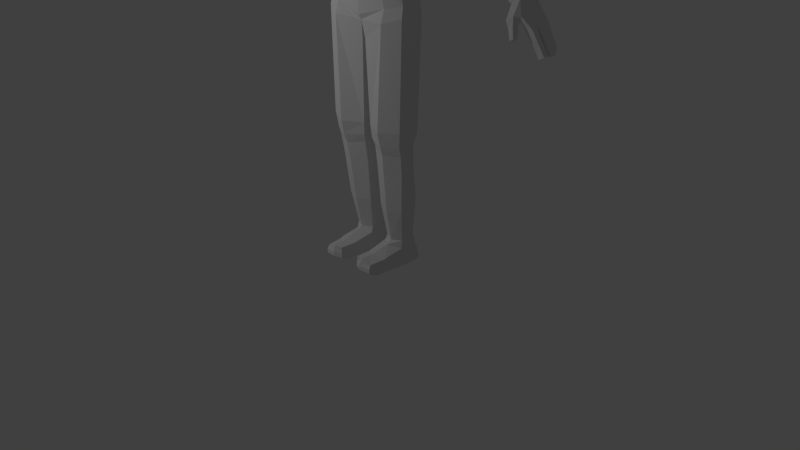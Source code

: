 # Source: char_rigging.blend  (saved by Blender 2.66.0; exported with 4.5.12 LTS)
import bpy
from mathutils import Matrix  # noqa: F401  (used for matrix-valued properties, if any)

bpy.ops.wm.read_factory_settings(use_empty=True)
scene = bpy.context.scene
scene.name = 'Scene'

# ---- collections
col_collection_1 = bpy.data.collections.new('Collection 1'); scene.collection.children.link(col_collection_1)

# ---- materials (node trees are filled in below, after node groups)
mat_material_001 = bpy.data.materials.new('Material.001')
mat_material_001.alpha_threshold = 0.0
mat_material_001.use_transparent_shadow = False
mat_material_001.specular_color = (0.5, 0.5, 0.5)
mat_material_001.roughness = 0.5
mat_material_001.line_color = (0.0, 0.0, 0.0, 1.0)

# ---- material node trees

# ---- world
world_world = bpy.data.worlds.new('World'); scene.world = world_world
world_world.color = (0.05088, 0.05088, 0.05088)
world_world.use_sun_shadow = False
world_world.sun_shadow_jitter_overblur = 0.0
world_world.cycles.sampling_method = 'MANUAL'
world_world.cycles.sample_map_resolution = 256

# ---- cameras
cam_camera = bpy.data.cameras.new('Camera')
cam_camera.clip_end = 100.0
cam_camera.lens = 35.0
cam_camera.sensor_width = 32.0
cam_camera.sensor_height = 18.0
cam_camera.ortho_scale = 7.314
cam_camera.dof.focus_distance = 0.0
cam_camera.dof.aperture_fstop = 128.0

# ---- lights
light_lamp = bpy.data.lights.new('Lamp', 'POINT')
light_lamp.transmission_factor = 0.0
light_lamp.cutoff_distance = 30.0
light_lamp.energy = 100.0
light_lamp.shadow_buffer_clip_start = 1.001
light_lamp.shadow_soft_size = 0.1
light_lamp.shadow_maximum_resolution = 0.006
light_lamp.use_absolute_resolution = True
light_lamp.cycles.use_multiple_importance_sampling = False

# ---- meshes
me_plane = bpy.data.meshes.new('Plane')
me_plane.from_pydata([(0.1373, 1.99, -45.73), (-0.1373, 1.99, -45.73), (0.2193, 2.377, -45.01), (-0.2193, 2.377, -45.01), (0.0, 2.422, -45.05), (0.0, 1.998, -45.78), (0.2193, 2.508, -44.62), (-0.2193, 2.508, -44.62), (0.0, 2.616, -44.64), (0.0, 1.962, -46.13), (0.1914, 1.959, -46.14), (-0.1914, 1.959, -46.14), (0.2221, 1.9, -45.74), (-0.2221, 1.9, -45.74), (0.3302, 2.239, -44.92), (-0.3302, 2.239, -44.92), (0.4185, 2.333, -44.62), (-0.4185, 2.333, -44.62), (0.3107, 1.938, -46.19), (-0.3107, 1.938, -46.19), (0.4405, 1.574, -45.93), (-0.4405, 1.574, -45.93), (0.9576, 1.558, -45.63), (-0.9576, 1.558, -45.63), (1.018, 1.756, -46.21), (-1.018, 1.756, -46.21), (0.9618, 1.609, -46.05), (-0.9618, 1.609, -46.05), (0.3904, 1.565, -45.8), (-0.3904, 1.565, -45.8), (0.4957, 2.001, -44.85), (-0.4957, 2.001, -44.85), (0.6453, 2.004, -44.55), (-0.6453, 2.004, -44.55), (1.489, 1.38, -45.77), (-1.489, 1.38, -45.77), (1.49, 1.391, -45.9), (-1.49, 1.391, -45.9), (1.698, 1.177, -45.68), (-1.698, 1.177, -45.68), (1.703, 1.207, -46.04), (-1.703, 1.207, -46.04), (1.049, 1.723, -45.05), (-1.049, 1.723, -45.05), (1.154, 1.557, -44.5), (-1.154, 1.557, -44.5), (1.935, 0.6004, -45.09), (-1.935, 0.6004, -45.09), (0.2193, 2.075, -44.39), (-0.2193, 2.075, -44.39), (0.0, 2.055, -44.28), (0.4464, 2.055, -44.42), (-0.4464, 2.055, -44.42), (0.8699, 1.533, -43.71), (-0.8699, 1.533, -43.71), (1.584, 0.738, -44.0), (0.5199, 1.907, -43.86), (-0.5199, 1.907, -43.86), (0.0, 2.105, -43.92), (0.0, 2.016, -43.69), (0.5683, 1.83, -43.72), (-0.5683, 1.83, -43.72), (0.4822, 1.836, -43.61), (-0.4822, 1.836, -43.61), (0.0, 2.005, -43.46), (0.0, 1.794, -43.3), (0.3901, 1.696, -43.2), (-0.3901, 1.696, -43.2), (0.8248, 1.311, -42.62), (-0.8248, 1.311, -42.62), (0.0, 1.624, -42.44), (1.512, 0.5266, -43.17), (-1.512, 0.5266, -43.17), (0.3107, 2.122, -46.43), (-0.3107, 2.122, -46.43), (1.018, 1.899, -46.5), (-1.018, 1.899, -46.5), (0.0, 2.105, -46.48), (1.942, 0.8991, -46.35), (-1.942, 0.8991, -46.35), (1.021, 1.544, -48.02), (0.314, 1.732, -48.07), (1.689, 0.8713, -47.85), (2.112, -0.6364, -44.86), (1.96, -0.4292, -44.39), (1.828, -0.3989, -43.67), (1.773, 0.2995, -48.29), (0.8248, 0.0623, -42.57), (-0.8248, 0.0623, -42.57), (0.0, 0.375, -42.37), (1.429, -0.2821, -42.96), (0.8248, -0.3847, -41.03), (-0.8248, -0.3847, -41.03), (0.0, 0.1633, -40.85), (1.552, -0.739, -41.58), (1.696, -1.428, -44.05), (1.783, -2.773, -46.32), (1.543, -2.233, -44.91), (1.681, -2.029, -48.7), (0.4723, -2.625, -48.95), (1.164, -1.358, -49.01), (0.4622, -1.125, -49.19), (0.0, -1.177, -49.23), (0.487, -3.57, -47.65), (-0.487, -3.57, -47.65), (0.6103, -3.676, -46.43), (-0.6103, -3.676, -46.43), (0.0, -3.779, -46.41), (0.6103, -3.181, -45.17), (0.487, -2.871, -43.89), (0.487, -2.74, -41.75), (-0.487, -2.74, -41.75), (1.413, -2.226, -41.91), (-1.413, -2.226, -41.91), (1.444, -2.11, -43.86), (1.861, -2.797, -47.56), (1.198, 0.543, -48.65), (-1.223, 0.5458, -48.67), (0.4622, 0.5391, -48.86), (-0.4622, 0.5391, -48.86), (2.201, -0.4952, -46.59), (2.35, -1.413, -45.54), (-2.35, -1.413, -45.54), (2.484, -1.529, -46.75), (2.119, -1.409, -45.33), (2.257, -1.351, -46.82), (2.649, 0.8396, -27.9), (-2.649, 0.8396, -27.9), (0.0, 1.2, -27.84), (4.178, -0.1058, -27.94), (1.736, -3.503, -27.94), (4.159, -2.52, -27.95), (-4.159, -2.52, -27.95), (0.0, 1.241, -33.07), (2.819, 0.8782, -33.05), (-2.819, 0.8782, -33.05), (1.586, -4.149, -32.48), (-1.586, -4.149, -32.48), (0.0, -4.4, -32.44), (3.849, -2.959, -32.8), (-3.849, -2.959, -32.8), (0.0, 0.3437, -40.53), (1.767, 0.2132, -40.89), (-1.767, 0.2132, -40.89), (1.974, -1.085, -41.52), (-1.974, -1.085, -41.52), (1.01, -3.172, -41.71), (-1.01, -3.172, -41.71), (0.0, -3.236, -41.74), (1.893, -2.414, -41.72), (-1.893, -2.414, -41.7), (2.591, -2.414, -41.57), (-2.591, -2.414, -41.57), (-7.028, -3.202, -40.03), (7.109, -0.919, -39.86), (-7.109, -0.919, -39.86), (1.01, -3.59, -41.46), (-1.01, -3.59, -41.46), (0.0, -3.654, -41.49), (1.369, -5.254, -39.84), (-1.369, -5.254, -39.84), (0.0, -5.318, -39.84), (0.0, -5.704, -35.98), (1.454, -5.454, -35.95), (-1.454, -5.454, -35.95), (0.0, 2.009, -37.52), (2.246, 1.857, -37.22), (-2.246, 1.857, -37.22), (1.932, -3.263, -41.4), (-1.932, -3.263, -41.4), (-5.697, -1.041, -40.65), (-5.615, -2.902, -40.82), (2.25, 0.17, -5.631), (3.786, -0.4054, -5.894), (2.262, -3.606, -7.228), (3.776, -2.319, -6.789), (-5.876, -3.987, -40.22), (3.777, -4.731, -39.82), (-3.777, -4.731, -39.82), (3.762, -0.4271, -32.85), (-3.762, -0.4271, -32.85), (4.926, 0.5752, -37.07), (-4.926, 0.5752, -37.07), (2.673, -0.8866, -41.21), (-2.673, -0.8866, -41.21), (6.368, -4.377, -38.71), (-6.368, -4.377, -38.71), (7.77, -0.9951, -38.98), (-7.77, -0.9951, -38.98), (0.0, 1.401, -38.96), (2.006, 1.452, -39.06), (-2.006, 1.452, -39.06), (3.799, 0.238, -39.65), (-3.799, 0.238, -39.65), (-4.973, 0.3266, -39.54), (5.753, 0.3588, -38.91), (-5.753, 0.3588, -38.91), (6.419, 0.2275, -37.9), (-6.419, 0.2275, -37.9), (-8.014, -2.979, -39.18), (-7.12, -0.3902, -36.97), (-8.368, -1.201, -37.97), (-8.566, -2.844, -38.13), (7.225, -0.3902, -36.97), (-7.079, -4.131, -37.63), (-9.005, -0.8417, -34.91), (-10.04, -1.549, -35.91), (-9.216, -4.436, -35.31), (-10.39, -3.077, -36.07), (3.456, -4.903, -36.33), (-3.456, -4.903, -36.33), (-6.249, -3.124, -36.21), (-8.077, -3.557, -34.15), (-8.277, -1.278, -34.0), (-6.384, -0.9568, -35.9), (5.508, -0.8552, -35.92), (-5.508, -0.8552, -35.92), (-5.373, -3.318, -36.22), (-15.27, -2.801, -27.46), (-15.16, -1.527, -27.39), (-15.78, -3.13, -27.96), (-15.44, -1.331, -27.62), (-16.15, -1.566, -28.29), (-16.21, -2.426, -28.35), (-14.13, -1.751, -31.13), (-13.19, -1.044, -30.39), (-13.32, -3.772, -30.71), (-12.31, -1.196, -29.58), (-12.33, -3.051, -29.7), (-11.57, -1.568, -34.3), (-10.44, -0.8965, -33.26), (-14.22, -2.836, -31.33), (-12.53, -2.983, -33.23), (-10.52, -3.399, -31.57), (-10.68, -1.346, -31.43), (-10.6, -4.569, -33.7), (-11.51, -4.16, -32.57), (-11.42, -0.9796, -32.28), (-12.36, -1.689, -33.09), (-9.643, -1.317, -32.43), (-9.456, -3.691, -32.54), (-11.77, -3.211, -34.46), (16.22, -0.9316, -26.69), (16.09, -3.221, -27.04), (16.37, -3.409, -27.66), (15.61, -2.129, -27.58), (18.04, -2.065, -25.98), (18.5, -2.118, -25.09), (18.44, -2.121, -25.19), (18.08, -2.109, -24.94), (19.29, -2.202, -23.89), (18.82, -2.185, -23.65), (17.93, -2.074, -26.15), (17.39, -2.114, -25.79), (16.52, -2.404, -28.05), (16.98, -0.6875, -26.45), (16.7, -0.1332, -26.07), (16.93, -0.532, -26.07), (16.23, -0.4933, -25.77), (16.28, -0.1343, -25.79), (18.63, -1.442, -24.97), (18.63, -0.9041, -24.98), (18.1, -1.578, -25.91), (17.93, -3.1, -25.89), (18.08, -0.8632, -25.86), (18.11, -1.49, -25.88), (18.62, -1.65, -25.02), (18.4, -2.939, -25.18), (0.0, 1.0, -24.54), (3.042, 0.7072, -25.41), (-3.042, 0.7072, -25.41), (4.642, -0.05091, -25.75), (2.432, -4.35, -25.41), (4.631, -2.127, -25.77), (0.0, 0.7, -24.04), (0.0, -4.1, -23.34), (3.062, 1.123, -24.19), (4.788, 0.2461, -24.72), (2.205, -4.138, -23.71), (4.771, -2.173, -24.74), (0.1789, 0.455, -22.31), (0.08135, -3.308, -22.01), (2.582, 1.399, -14.07), (4.564, 0.4478, -14.34), (2.753, -3.126, -13.85), (4.545, -1.799, -13.89), (0.4417, 0.3667, -14.11), (0.5199, -2.419, -13.6), (0.7831, -0.4489, -5.794), (0.8224, -2.75, -6.85), (2.593, 1.106, -12.67), (4.335, 0.3136, -12.78), (0.5527, 0.2811, -12.87), (2.693, -2.829, -12.84), (4.147, -1.658, -12.6), (0.639, -2.193, -12.71), (2.546, 0.8091, -11.72), (4.288, 0.08275, -11.83), (0.7229, 0.05019, -12.05), (2.222, -0.4041, -2.351), (3.263, -0.9087, -2.387), (3.252, -2.243, -2.451), (2.262, -3.188, -2.545), (1.129, -0.9137, -2.428), (1.111, -2.582, -2.547), (3.763, -2.714, -0.4929), (2.273, -3.626, -0.5611), (0.9312, -3.111, -0.5646), (3.83, -0.7454, -0.4469), (0.7485, -1.159, -0.7035), (3.098, 3.193, -1.166), (2.054, 3.357, -1.562), (1.242, 3.193, -1.449), (3.517, 2.627, -0.4339), (1.045, 2.362, -0.5109), (2.096, 1.869, -1.61), (3.331, 1.257, -1.34), (1.161, 1.411, -1.457), (3.627, 1.026, -0.4619), (0.9268, 0.7384, -0.5457), (3.217, 3.407, -0.7601), (1.975, 3.612, -0.8931), (1.136, 3.21, -0.8281), (1.111, 3.247, -0.3818), (1.951, 3.649, -0.4468), (3.192, 3.444, -0.3138), (2.202, 0.9197, -0.05743), (2.03, 2.622, -0.02349), (0.9023, 0.7758, -0.0994), (3.603, 1.064, -0.01562), (2.242, -1.013, -0.05134), (1.021, 2.399, -0.0646), (3.492, 2.665, 0.01238), (0.7241, -1.121, -0.2572), (3.805, -0.708, -0.00063), (0.9068, -3.074, -0.1183), (2.248, -3.588, -0.1148), (3.738, -2.676, -0.04658), (-17.77, -3.107, -26.04), (18.53, -1.628, -25.12), (-16.22, -1.383, -28.01), (-16.43, -0.3544, -26.79), (-17.26, -3.085, -25.71), (18.36, -2.968, -25.26), (-15.78, -0.2707, -26.36), (18.03, -2.956, -24.99), (-16.95, -0.7022, -26.8), (18.08, -1.551, -24.83), (-16.53, -0.3652, -24.92), (-16.95, -0.3454, -25.13), (-16.89, 0.1128, -25.17), (19.01, -2.806, -24.41), (-16.54, 0.1142, -25.01), (-15.9, -0.7123, -26.15), (18.68, -2.801, -24.25), (-17.25, -1.417, -25.8), (-17.78, -0.843, -26.06), (19.27, -1.767, -23.94), (-17.26, -0.8112, -25.82), (-17.87, -1.516, -26.15), (18.78, -1.706, -23.68), (-18.0, -1.368, -24.73), (-18.45, -1.452, -25.08), (18.76, -1.362, -23.71), (-18.05, -0.844, -24.77), (19.26, -1.426, -23.96), (-18.46, -0.8737, -25.09), (-19.2, -0.9246, -24.05), (18.77, -0.9127, -23.73), (-18.75, -0.901, -23.71), (19.27, -0.9282, -23.97), (-19.19, -1.422, -24.03), (-18.75, -1.351, -23.7), (18.59, -0.8736, -25.1), (-18.77, -1.695, -23.67), (18.15, -0.8516, -24.82), (-19.2, -1.763, -24.02), (-18.54, -2.791, -24.2), (-18.84, -2.801, -24.42), (-17.97, -1.543, -24.77), (-17.93, -2.956, -24.99), (18.56, -1.452, -25.08), (-18.25, -2.968, -25.26), (18.1, -1.377, -24.79), (-18.42, -1.628, -25.12), (17.98, -1.516, -26.15), (-18.3, -2.939, -25.18), (17.37, -0.8112, -25.82), (-18.49, -1.65, -25.0), (-18.01, -1.49, -25.88), (17.89, -0.843, -26.06), (-17.98, -0.8632, -25.86), (17.36, -1.417, -25.8), (-17.82, -3.1, -25.89), (-17.99, -1.578, -25.91), (-18.52, -0.904, -24.98), (-18.51, -1.442, -24.96), (-16.18, -0.1343, -25.79), (16.01, -0.7123, -26.15), (-16.12, -0.4933, -25.77), (16.64, 0.1142, -25.01), (-16.82, -0.532, -26.07), (17.0, 0.1128, -25.17), (-16.6, -0.1332, -26.07), (17.05, -0.3454, -25.13), (-16.87, -0.6875, -26.45), (16.64, -0.3652, -24.92), (-16.41, -2.404, -28.05), (-17.29, -2.114, -25.79), (17.06, -0.7022, -26.8), (-17.82, -2.074, -26.15), (-18.81, -2.174, -23.64), (15.89, -0.2707, -26.36), (-19.22, -2.198, -23.97), (17.36, -3.085, -25.71), (-17.95, -2.101, -24.88), (-18.34, -2.121, -25.19), (-18.39, -2.118, -25.09), (-17.94, -2.065, -25.98), (16.54, -0.3544, -26.79), (-15.5, -2.129, -27.58), (16.32, -1.383, -28.01), (-16.27, -3.409, -27.66), (17.87, -3.107, -26.04), (-15.98, -3.221, -27.04), (2.478, -2.833, -10.71), (4.035, -1.756, -10.51), (0.7365, -2.191, -10.47), (2.402, 0.5613, -9.626), (4.142, -0.1549, -9.897), (0.7086, -0.2014, -9.824), (2.073, 2.041, -1.545), (3.289, 1.559, -1.218), (1.169, 1.642, -1.435), (2.215, 0.1609, -2.007), (3.371, -0.7533, -1.623), (1.046, -0.6945, -1.879), (3.391, -2.23, -2.617), (2.265, -3.387, -2.885), (0.9739, -2.605, -2.694), (-16.11, -0.9316, -26.69), (11.88, -3.211, -34.46), (-0.93, -2.609, -2.691), (-2.218, -3.399, -2.878), (-3.348, -2.247, -2.607), (-1.01, -0.6996, -1.876), (-3.334, -0.7701, -1.613), (-2.183, 0.15, -2.0), (-1.143, 1.636, -1.432), (-3.262, 1.542, -1.208), (-2.049, 2.031, -1.538), (-0.6979, -0.205, -9.821), (-4.131, -0.1761, -9.885), (-2.394, 0.549, -9.619), (-0.7175, -2.194, -10.46), (-4.019, -1.776, -10.5), (-2.456, -2.846, -10.7), (9.561, -3.691, -32.54), (9.748, -1.317, -32.43), (12.46, -1.689, -33.09), (11.53, -0.9796, -32.28), (11.61, -4.16, -32.57), (10.7, -4.569, -33.7), (10.79, -1.346, -31.43), (10.62, -3.399, -31.57), (12.63, -2.983, -33.23), (14.33, -2.836, -31.33), (10.55, -0.8965, -33.26), (11.68, -1.568, -34.3), (12.44, -3.051, -29.7), (12.42, -1.196, -29.58), (13.43, -3.772, -30.71), (13.3, -1.044, -30.39), (14.23, -1.751, -31.13), (16.31, -2.426, -28.35), (16.25, -1.566, -28.29), (15.54, -1.331, -27.62), (15.88, -3.13, -27.96), (15.27, -1.527, -27.39), (15.38, -2.801, -27.46), (6.489, -0.9568, -35.9), (8.382, -1.278, -34.0), (8.182, -3.557, -34.15), (6.354, -3.124, -36.21), (-3.686, -2.695, -0.0349), (-2.192, -3.6, -0.1078), (-0.8529, -3.079, -0.1156), (-3.763, -0.7269, 0.01127), (-0.6804, -1.125, -0.255), (-3.466, 2.647, 0.02332), (-0.9939, 2.394, -0.06143), (-2.198, -1.024, -0.04436), (-3.569, 1.046, -0.004345), (-0.8676, 0.7714, -0.09661), (-2.005, 2.612, -0.01715), (-2.168, 0.9087, -0.05056), (-3.171, 3.429, -0.3038), (-1.931, 3.64, -0.4407), (-1.09, 3.242, -0.3783), (-1.116, 3.204, -0.8245), (-1.957, 3.602, -0.8869), (-3.197, 3.391, -0.75), (-0.8933, 0.7339, -0.5428), (-3.595, 1.008, -0.4506), (-1.134, 1.405, -1.453), (-3.302, 1.24, -1.329), (-2.072, 1.858, -1.604), (-1.02, 2.356, -0.5077), (-3.492, 2.61, -0.4229), (-1.224, 3.187, -1.445), (-2.037, 3.347, -1.555), (-3.079, 3.177, -1.157), (-0.7061, -1.162, -0.7012), (-3.788, -0.7644, -0.435), (-0.8786, -3.116, -0.5618), (-2.217, -3.637, -0.554), (-3.712, -2.733, -0.4811), (-1.067, -2.587, -2.544), (-1.093, -0.9194, -2.425), (-2.215, -3.199, -2.539), (-3.209, -2.26, -2.442), (-3.226, -0.9253, -2.377), (-2.188, -0.4154, -2.345), (-0.72, 0.04649, -12.05), (-4.285, 0.06079, -11.82), (-2.546, 0.7961, -11.72), (-0.6266, -2.197, -12.71), (-4.136, -1.68, -12.59), (-2.678, -2.843, -12.83), (-0.5533, 0.2782, -12.87), (-4.335, 0.2914, -12.77), (-2.597, 1.092, -12.66), (-0.7899, -2.754, -6.848), (-0.7592, -0.4529, -5.792), (-0.5088, -2.422, -13.6), (-0.4448, 0.3644, -14.11), (-4.537, -1.823, -13.88), (-2.739, -3.14, -13.84), (-4.568, 0.4244, -14.33), (-2.59, 1.386, -14.06), (-0.08135, -3.308, -22.01), (-0.1789, 0.455, -22.31), (-4.771, -2.173, -24.74), (-2.205, -4.138, -23.71), (-4.788, 0.2461, -24.72), (-3.062, 1.123, -24.19), (-4.631, -2.127, -25.77), (0.0, -4.6, -24.14), (-2.432, -4.35, -25.41), (-4.642, -0.05091, -25.75), (10.5, -3.077, -36.07), (5.373, -3.318, -36.22), (9.321, -4.436, -35.31), (10.15, -1.549, -35.91), (9.11, -0.8417, -34.91), (7.184, -4.131, -37.63), (8.671, -2.844, -38.13), (8.014, -2.979, -39.18), (4.973, 0.3266, -39.54), (5.876, -3.987, -40.22), (-3.746, -2.338, -6.778), (-2.227, -3.618, -7.222), (-3.763, -0.4248, -5.883), (-2.229, 0.1585, -5.624), (5.615, -2.902, -40.82), (5.697, -1.041, -40.65), (7.028, -3.202, -40.03), (0.0, -3.6, -27.94), (-1.736, -3.503, -27.94), (-4.178, -0.1058, -27.94), (-2.257, -1.351, -46.82), (-2.484, -1.529, -46.75), (-2.201, -0.4952, -46.59), (-1.861, -2.797, -47.56), (-1.444, -2.11, -43.86), (0.0, -2.868, -41.74), (-0.487, -2.871, -43.89), (0.0, -2.974, -43.87), (0.0, -3.285, -45.14), (-0.6103, -3.181, -45.17), (0.0, -3.666, -47.7), (-0.4622, -1.125, -49.19), (-1.095, -1.505, -48.97), (-1.543, -2.233, -44.91), (-1.783, -2.773, -46.32), (0.0, 0.4874, -48.9), (-1.96, -0.4292, -44.39), (-1.584, 0.738, -44.0), (8.473, -1.201, -37.97), (-2.119, -1.409, -45.33), (-2.112, -0.6364, -44.86), (-1.703, 0.898, -47.85), (0.0, 1.783, -48.11), (-0.314, 1.732, -48.07), (-1.021, 1.544, -48.02), (-1.748, 0.2999, -48.22), (-1.696, -1.428, -44.05), (-1.552, -0.739, -41.58), (-1.429, -0.2821, -42.96), (-1.828, -0.3989, -43.67), (-0.01468, -2.71, -49.01), (-0.5016, -2.625, -48.95), (-1.588, -2.012, -48.63)], [], [(0, 5, 4, 2), (4, 5, 1, 3), (2, 4, 8, 6), (8, 4, 3, 7), (0, 10, 9, 5), (9, 11, 1, 5), (0, 2, 14, 12), (15, 3, 1, 13), (2, 6, 16, 14), (17, 7, 3, 15), (10, 0, 12, 18), (13, 1, 11, 19), (18, 12, 28, 20), (29, 13, 19, 21), (20, 28, 22, 26), (23, 29, 21, 27), (18, 20, 26, 24), (27, 21, 19, 25), (12, 14, 30, 28), (31, 15, 13, 29), (14, 16, 32, 30), (33, 17, 15, 31), (26, 22, 34, 36), (35, 23, 27, 37), (36, 34, 38, 40), (39, 35, 37, 41), (24, 26, 36, 40), (37, 27, 25, 41), (22, 28, 30, 42), (31, 29, 23, 43), (22, 42, 38, 34), (39, 43, 23, 35), (38, 42, 44, 46), (45, 43, 39, 47), (30, 32, 44, 42), (45, 33, 31, 43), (6, 8, 50, 48), (50, 8, 7, 49), (16, 6, 48, 51), (49, 7, 17, 52), (32, 16, 51), (52, 17, 33), (32, 51, 53, 44), (54, 52, 33, 45), (44, 53, 55, 46), (587, 54, 45, 47), (48, 56, 53, 51), (54, 57, 49, 52), (48, 50, 58, 56), (58, 50, 49, 57), (56, 58, 59, 60), (59, 58, 57, 61), (53, 56, 60), (61, 57, 54), (53, 60, 62), (63, 61, 54), (59, 64, 62, 60), (63, 64, 59, 61), (53, 62, 66, 68), (67, 63, 54, 69), (65, 70, 68, 66), (69, 70, 65, 67), (53, 68, 71, 55), (72, 69, 54, 587), (18, 24, 75, 73), (76, 25, 19, 74), (9, 10, 18, 73), (19, 11, 9, 74), (9, 73, 77), (77, 74, 9), (24, 40, 75), (76, 41, 25), (40, 78, 75), (76, 79, 41), (73, 75, 80, 81), (594, 76, 74, 593), (77, 73, 81, 592), (593, 74, 77, 592), (75, 78, 82, 80), (591, 79, 76, 594), (38, 46, 78, 40), (46, 55, 84, 83), (55, 71, 85, 84), (82, 78, 120, 86), (78, 46, 83, 120), (68, 70, 89, 87), (89, 70, 69, 88), (71, 68, 87, 90), (88, 69, 72, 598), (71, 90, 85), (80, 82, 86, 116), (80, 116, 118, 81), (81, 118, 585, 592), (87, 89, 93, 91), (93, 89, 88, 92), (90, 87, 91, 94), (92, 88, 598, 597), (86, 98, 100, 116), (585, 118, 101, 102), (116, 100, 101, 118), (99, 101, 100), (99, 600, 102, 101), (98, 99, 100), (600, 99, 103, 580), (115, 103, 99, 98), (580, 103, 105, 107), (96, 105, 103, 115), (107, 105, 108, 578), (96, 97, 108, 105), (84, 85, 95, 97), (578, 108, 109, 577), (577, 109, 110, 575), (95, 114, 97), (97, 114, 109, 108), (94, 112, 114, 95), (109, 114, 112, 110), (62, 65, 66), (67, 65, 63), (62, 64, 65), (65, 64, 63), (83, 121, 123, 120), (124, 84, 97), (96, 124, 97), (124, 83, 84), (125, 98, 86), (120, 125, 86), (125, 115, 98), (124, 96, 115, 125), (83, 124, 121), (121, 124, 125, 123), (120, 123, 125), (133, 128, 126, 134), (127, 128, 133, 135), (93, 141, 142, 91), (143, 141, 93, 92), (133, 134, 166, 165), (167, 135, 133, 165), (141, 189, 190, 142), (191, 189, 141, 143), (189, 165, 166, 190), (167, 165, 189, 191), (221, 344, 353), (253, 392, 476, 245), (475, 476, 421), (245, 479, 243), (398, 476, 242), (242, 476, 392), (128, 268, 269, 126), (270, 268, 128, 127), (126, 269, 271, 129), (549, 270, 127, 569), (130, 272, 547, 567), (129, 271, 273, 131), (131, 273, 272, 130), (268, 274, 269), (270, 274, 268), (275, 547, 272), (269, 276, 277, 271), (544, 545, 270, 549), (271, 277, 279, 273), (273, 279, 278, 272), (274, 280, 276, 269), (545, 541, 274, 270), (272, 278, 281, 275), (274, 275, 281, 280), (276, 282, 283, 277), (277, 283, 285, 279), (279, 285, 284, 278), (280, 281, 287, 286), (276, 280, 286, 282), (278, 284, 287, 281), (282, 290, 291, 283), (283, 291, 285), (292, 286, 287), (290, 282, 286, 292), (285, 294, 293, 284), (295, 287, 284, 293), (290, 296, 297, 291), (296, 290, 292, 298), (294, 285, 291, 297), (287, 295, 298, 292), (173, 172, 299, 300), (172, 288, 303, 299), (300, 299, 434, 435), (301, 300, 435, 305), (302, 301, 305, 306), (303, 304, 307, 436), (299, 303, 436, 434), (304, 302, 306, 307), (435, 308, 305), (307, 309, 436), (310, 311, 321, 320), (310, 320, 313), (311, 312, 322, 321), (312, 314, 322), (322, 314, 331, 323), (321, 322, 323, 324), (320, 321, 324, 325), (313, 320, 325, 332), (319, 309, 333, 328), (314, 319, 328, 331), (308, 318, 329, 334), (318, 313, 332, 329), (309, 307, 335, 333), (305, 308, 334, 337), (307, 306, 336, 335), (306, 305, 337, 336), (337, 334, 330, 336), (336, 330, 333, 335), (327, 332, 325, 324), (331, 327, 324, 323), (332, 327, 326, 329), (331, 328, 326, 327), (333, 330, 326, 328), (334, 329, 326, 330), (341, 344, 340), (346, 340, 356), (341, 340, 346), (349, 348, 352, 350), (356, 340, 359), (364, 361, 355, 358), (369, 372, 361, 364), (372, 369, 367, 371), (374, 379, 388), (388, 379, 384), (376, 374, 388), (380, 377, 386), (386, 377, 378), (382, 380, 386), (355, 361, 389), (389, 361, 362), (359, 355, 389), (391, 356, 359, 389), (366, 391, 389, 362), (364, 358, 391), (391, 358, 356), (366, 364, 391), (379, 355, 394), (394, 355, 359), (384, 379, 394), (342, 380, 393), (393, 380, 382), (338, 342, 393), (369, 364, 395), (395, 364, 366), (367, 369, 395), (395, 366, 362, 396), (367, 395, 396, 371), (361, 372, 396), (396, 372, 371), (362, 361, 396), (350, 403, 401, 349), (399, 353, 344, 397), (346, 356, 405), (405, 356, 358), (413, 378, 377, 411), (376, 413, 411, 374), (408, 355, 379, 415), (342, 408, 415, 380), (415, 379, 374, 411), (380, 415, 411, 377), (416, 382, 386, 417), (384, 416, 417, 388), (417, 386, 378, 413), (388, 417, 413, 376), (393, 418, 410, 338), (359, 410, 418, 394), (418, 393, 382, 416), (394, 418, 416, 384), (410, 359, 340, 407), (420, 218, 219), (221, 340, 344), (424, 422, 218), (405, 401, 341), (346, 405, 341), (401, 403, 341), (397, 344, 341, 403), (401, 405, 353, 399), (401, 399, 348, 349), (397, 403, 350, 352), (397, 352, 348, 399), (422, 424, 342, 338), (410, 407, 422), (410, 422, 338), (420, 408, 424), (408, 342, 424), (294, 426, 425, 293), (426, 175, 174, 425), (289, 427, 425, 174), (427, 295, 293, 425), (296, 428, 429, 297), (428, 172, 173, 429), (172, 428, 430, 288), (428, 296, 298, 430), (175, 426, 429, 173), (426, 294, 297, 429), (295, 427, 430, 298), (427, 289, 288, 430), (315, 431, 432, 316), (431, 311, 310, 432), (317, 433, 431, 315), (433, 312, 311, 431), (432, 313, 318), (316, 432, 318), (432, 310, 313), (433, 319, 314), (312, 433, 314), (433, 317, 319), (434, 315, 316, 435), (436, 317, 315, 434), (435, 318, 308), (435, 316, 318), (436, 309, 319), (317, 436, 319), (437, 173, 300), (301, 437, 300), (437, 175, 173), (175, 437, 438, 174), (437, 301, 302, 438), (439, 303, 288), (289, 439, 288), (439, 304, 303), (174, 438, 439, 289), (438, 302, 304, 439), (221, 420, 219), (353, 405, 440), (405, 358, 355, 440), (407, 340, 222, 223), (422, 407, 223, 220), (218, 422, 220), (440, 355, 221), (353, 440, 221), (420, 424, 218), (222, 340, 221), (408, 420, 221, 355), (91, 142, 94), (92, 597, 143), (479, 477, 244), (244, 477, 474, 254), (254, 474, 475, 421), (255, 242, 392, 387), (398, 242, 255), (476, 478, 245), (253, 243, 414), (443, 442, 517, 519), (561, 532, 442, 443), (442, 518, 517), (532, 533, 442), (442, 533, 518), (444, 443, 519, 520), (560, 561, 443, 444), (444, 562, 560), (520, 521, 444), (444, 521, 562), (504, 502, 445), (445, 502, 512), (446, 503, 505), (446, 513, 503), (445, 447, 506, 504), (447, 446, 505, 506), (448, 502, 504), (509, 507, 448), (448, 507, 502), (449, 508, 511), (505, 503, 449), (449, 503, 508), (448, 450, 510, 509), (504, 506, 450, 448), (450, 449, 511, 510), (506, 505, 449, 450), (454, 451, 533, 532), (526, 523, 451, 454), (455, 452, 524, 527), (560, 562, 452, 455), (453, 451, 523, 525), (563, 533, 451, 453), (453, 452, 562, 563), (525, 524, 452, 453), (454, 456, 528, 526), (532, 561, 456, 454), (455, 456, 561, 560), (527, 528, 456, 455), (245, 243, 253), (252, 423, 244), (252, 244, 254), (244, 423, 414, 243), (259, 258, 406, 400), (259, 400, 402, 256), (257, 404, 406, 258), (257, 258, 398, 255), (259, 256, 419, 412), (257, 419, 256), (409, 419, 255), (255, 419, 257), (243, 479, 244), (476, 412, 421), (245, 478, 479), (252, 254, 421, 385), (262, 339, 248, 246), (246, 248, 343, 263), (385, 262, 246, 252), (263, 423, 252, 246), (266, 357, 250, 247), (247, 250, 351, 267), (339, 266, 247, 248), (248, 247, 267, 343), (345, 354, 251, 249), (249, 251, 360, 347), (414, 345, 249, 253), (253, 249, 347, 392), (357, 360, 251, 250), (250, 251, 354, 351), (255, 387, 390), (409, 255, 390), (258, 259, 412, 398), (402, 404, 257, 256), (381, 260, 383), (260, 365, 363), (383, 260, 363), (370, 365, 260, 261), (261, 260, 381, 373), (370, 261, 368), (261, 373, 375), (368, 261, 375), (423, 263, 414), (263, 343, 345), (414, 263, 345), (339, 262, 347), (262, 385, 392), (347, 262, 392), (373, 264, 375), (264, 390, 387), (375, 264, 387), (373, 381, 265, 264), (264, 265, 385, 390), (385, 265, 392), (265, 381, 383), (392, 265, 383), (343, 267, 345), (267, 351, 354), (345, 267, 354), (357, 266, 360), (266, 339, 347), (360, 266, 347), (363, 365, 370, 368), (368, 375, 383, 363), (375, 387, 392, 383), (390, 385, 421), (404, 402, 400, 406), (419, 409, 421), (409, 390, 421), (419, 421, 412), (487, 491, 495, 492), (488, 493, 495, 491), (490, 494, 495, 493), (489, 492, 495, 494), (490, 498, 497, 494), (494, 497, 496, 489), (485, 486, 488, 491), (484, 485, 491, 487), (515, 485, 484, 516), (514, 486, 485, 515), (516, 484, 487, 513), (512, 488, 486, 514), (503, 492, 489, 508), (513, 487, 492, 503), (507, 490, 493, 502), (502, 493, 488, 512), (508, 489, 496, 501), (501, 496, 497, 500), (500, 497, 498, 499), (499, 498, 490, 507), (509, 499, 507), (510, 500, 499, 509), (511, 508, 501), (511, 501, 500, 510), (514, 445, 512), (446, 516, 513), (517, 514, 515, 519), (522, 447, 445, 518), (518, 445, 514, 517), (519, 515, 516, 520), (520, 516, 446, 521), (521, 446, 447, 522), (563, 522, 518, 533), (562, 521, 522, 563), (534, 529, 523, 526), (527, 524, 530, 536), (525, 523, 529, 531), (531, 530, 524, 525), (526, 528, 537, 534), (536, 537, 528, 527), (531, 529, 535, 539), (529, 534, 535), (538, 536, 530), (539, 538, 530, 531), (543, 540, 534, 537), (545, 539, 535, 541), (541, 535, 534, 540), (542, 543, 537, 536), (544, 542, 536, 538), (545, 544, 538, 539), (274, 541, 540, 275), (548, 275, 540, 543), (546, 548, 543, 542), (549, 546, 542, 544), (275, 548, 547), (132, 568, 548, 546), (569, 132, 546, 549), (568, 567, 547, 548), (476, 398, 412), (572, 570, 571), (122, 571, 570, 589), (589, 570, 573, 584), (570, 602, 573), (572, 595, 570), (570, 595, 602), (589, 586, 590), (584, 583, 589), (589, 583, 586), (590, 572, 571, 122), (576, 111, 113, 574), (597, 596, 574, 113), (583, 579, 576, 574), (596, 583, 574), (577, 575, 111, 576), (578, 577, 576, 579), (586, 583, 596, 599), (584, 106, 579, 583), (107, 578, 579, 106), (584, 573, 104, 106), (580, 107, 106, 104), (573, 602, 601, 104), (600, 580, 104, 601), (602, 582, 601), (601, 581, 102, 600), (601, 582, 581), (117, 119, 581, 582), (585, 102, 581, 119), (595, 117, 582, 602), (593, 592, 585, 119), (594, 593, 119, 117), (594, 117, 595, 591), (72, 599, 598), (79, 572, 590, 47), (591, 595, 572, 79), (587, 586, 599, 72), (47, 590, 586, 587), (39, 41, 79, 47), (590, 122, 589), (203, 187, 197), (187, 203, 588), (187, 588, 556), (187, 556, 557), (557, 556, 555), (555, 185, 557), (185, 555, 551), (551, 555, 483), (483, 215, 551), (483, 480, 215), (134, 126, 129, 179), (569, 127, 135, 180), (136, 130, 567, 138), (567, 568, 137, 138), (179, 129, 131, 139), (132, 569, 180, 140), (139, 131, 130, 136), (568, 132, 140, 137), (110, 146, 148, 575), (148, 147, 111, 575), (94, 144, 149, 112), (150, 145, 597, 113), (112, 149, 146, 110), (147, 150, 113, 111), (149, 144, 183, 151), (184, 145, 150, 152), (148, 146, 156, 158), (157, 147, 148, 158), (158, 156, 159, 161), (160, 157, 158, 161), (161, 159, 163, 162), (164, 160, 161, 162), (136, 138, 162, 163), (162, 138, 137, 164), (146, 149, 168, 156), (169, 150, 147, 157), (149, 151, 168), (169, 152, 150), (183, 565, 564, 151), (171, 170, 184, 152), (153, 155, 170, 171), (151, 564, 559, 168), (176, 171, 152, 169), (168, 559, 177), (178, 176, 169), (156, 168, 177, 159), (178, 169, 157, 160), (142, 183, 144), (184, 143, 145), (171, 176, 153), (176, 186, 153), (166, 181, 192, 190), (193, 182, 167, 191), (190, 192, 183, 142), (184, 193, 191, 143), (558, 192, 181), (193, 194, 182), (565, 183, 192, 558), (193, 184, 170, 194), (196, 182, 194), (196, 194, 170, 155), (198, 182, 196), (198, 196, 155, 188), (186, 199, 153), (188, 155, 153, 199), (200, 198, 188, 201), (202, 199, 186, 204), (201, 188, 199, 202), (559, 185, 177), (178, 186, 176), (205, 200, 201, 206), (208, 202, 204, 207), (206, 201, 202, 208), (134, 179, 181, 166), (182, 180, 135, 167), (136, 163, 209, 139), (210, 164, 137, 140), (159, 177, 209, 163), (210, 178, 160, 164), (177, 185, 209), (210, 186, 178), (212, 207, 204, 211), (213, 212, 211, 214), (213, 214, 200, 205), (200, 214, 182, 198), (216, 214, 211, 217), (214, 216, 182), (211, 204, 186, 217), (185, 551, 209), (210, 217, 186), (139, 209, 551), (217, 210, 140), (179, 215, 181), (182, 216, 180), (139, 551, 215, 179), (216, 217, 140, 180), (231, 226, 220, 223), (226, 228, 218, 220), (224, 231, 223, 222), (228, 227, 219, 218), (227, 225, 221, 219), (225, 224, 222, 221), (236, 233, 228, 226), (237, 238, 224, 225), (234, 237, 225, 227), (238, 232, 231, 224), (233, 234, 227, 228), (232, 236, 226, 231), (181, 203, 197), (480, 203, 181), (181, 215, 480), (552, 462, 457, 482), (550, 441, 462, 552), (553, 468, 441, 550), (481, 458, 467, 554), (482, 457, 458, 481), (467, 460, 459, 468), (457, 464, 463, 458), (554, 467, 468, 553), (468, 459, 465, 441), (462, 461, 464, 457), (441, 465, 461, 462), (458, 463, 460, 467), (239, 230, 237, 234), (241, 235, 236, 232), (235, 240, 233, 236), (229, 241, 232, 238), (205, 206, 229, 230), (240, 239, 234, 233), (230, 229, 238, 237), (212, 213, 239, 240), (213, 205, 230, 239), (206, 208, 241, 229), (208, 207, 235, 241), (207, 212, 240, 235), (94, 142, 144), (597, 145, 143), (465, 466, 471, 461), (464, 469, 470, 463), (459, 473, 466, 465), (463, 470, 472, 460), (460, 472, 473, 459), (461, 471, 469, 464), (472, 476, 475, 473), (470, 478, 476, 472), (469, 479, 478, 470), (473, 475, 474, 466), (471, 477, 479, 469), (466, 474, 477, 471), (481, 554, 203, 480), (481, 480, 483, 482), (482, 483, 555, 552), (553, 550, 556, 588), (550, 552, 555, 556), (187, 557, 566, 154), (185, 566, 557), (197, 187, 154, 195), (197, 195, 181), (195, 154, 565, 558), (195, 558, 181), (559, 566, 185), (564, 566, 559), (566, 564, 565, 154), (554, 553, 588, 203), (85, 90, 95), (90, 94, 95), (598, 596, 597), (599, 596, 598)])
_uv = me_plane.uv_layers.new(name='UVMap')
_uv.uv.foreach_set('vector', [0.6663, 0.2191, 0.6615, 0.2206, 0.6615, 0.195, 0.6692, 0.1938, 0.6615, 0.195, 0.6615, 0.2206, 0.6566, 0.2191, 0.6537, 0.1938, 0.6692, 0.1938, 0.6615, 0.195, 0.6615, 0.1805, 0.6692, 0.18, 0.6615, 0.1805, 0.6615, 0.195, 0.6537, 0.1938, 0.6537, 0.18, 0.6663, 0.2191, 0.6682, 0.2335, 0.6615, 0.2331, 0.6615, 0.2206, 0.6615, 0.2331, 0.6547, 0.2335, 0.6566, 0.2191, 0.6615, 0.2206, 0.6663, 0.2191, 0.6692, 0.1938, 0.6731, 0.1904, 0.6693, 0.2192, 0.6498, 0.1904, 0.6537, 0.1938, 0.6566, 0.2191, 0.6536, 0.2192, 0.6692, 0.1938, 0.6692, 0.18, 0.6763, 0.1797, 0.6731, 0.1904, 0.6467, 0.1797, 0.6537, 0.18, 0.6537, 0.1938, 0.6498, 0.1904, 0.6682, 0.2335, 0.6663, 0.2191, 0.6693, 0.2192, 0.6724, 0.2352, 0.6536, 0.2192, 0.6566, 0.2191, 0.6547, 0.2335, 0.6505, 0.2352, 0.6724, 0.2352, 0.6693, 0.2192, 0.6725, 0.2214, 0.6745, 0.2269, 0.6498, 0.2211, 0.6536, 0.2192, 0.6505, 0.2352, 0.6478, 0.2266, 0.6745, 0.2269, 0.6725, 0.2214, 0.696, 0.2146, 0.6962, 0.2319, 0.6262, 0.2143, 0.6498, 0.2211, 0.6478, 0.2266, 0.6261, 0.2316, 0.6724, 0.2352, 0.6745, 0.2269, 0.6962, 0.2319, 0.6974, 0.2359, 0.6261, 0.2316, 0.6478, 0.2266, 0.6505, 0.2352, 0.6255, 0.2359, 0.6693, 0.2192, 0.6731, 0.1904, 0.679, 0.1881, 0.6725, 0.2214, 0.644, 0.1881, 0.6498, 0.1904, 0.6536, 0.2192, 0.6498, 0.2211, 0.6731, 0.1904, 0.6763, 0.1797, 0.6843, 0.1775, 0.679, 0.1881, 0.6387, 0.1775, 0.6467, 0.1797, 0.6498, 0.1904, 0.644, 0.1881, 0.6962, 0.2319, 0.696, 0.2146, 0.7181, 0.2203, 0.7182, 0.2256, 0.6042, 0.22, 0.6262, 0.2143, 0.6261, 0.2316, 0.6041, 0.2253, 0.7182, 0.2256, 0.7181, 0.2203, 0.7228, 0.2179, 0.7221, 0.2308, 0.5991, 0.217, 0.6042, 0.22, 0.6041, 0.2253, 0.5989, 0.2303, 0.6974, 0.2359, 0.6962, 0.2319, 0.7182, 0.2256, 0.7221, 0.2308, 0.6041, 0.2253, 0.6261, 0.2316, 0.6255, 0.2359, 0.5989, 0.2303, 0.696, 0.2146, 0.6725, 0.2214, 0.679, 0.1881, 0.6985, 0.1951, 0.644, 0.1881, 0.6498, 0.2211, 0.6262, 0.2143, 0.6244, 0.1951, 0.696, 0.2146, 0.6985, 0.1951, 0.7228, 0.2179, 0.7181, 0.2203, 0.5991, 0.217, 0.6244, 0.1951, 0.6262, 0.2143, 0.6042, 0.22, 0.7228, 0.2179, 0.6985, 0.1951, 0.7022, 0.1756, 0.7364, 0.1968, 0.6207, 0.1756, 0.6244, 0.1951, 0.5991, 0.217, 0.5898, 0.1965, 0.679, 0.1881, 0.6843, 0.1775, 0.7022, 0.1756, 0.6985, 0.1951, 0.6207, 0.1756, 0.6387, 0.1775, 0.644, 0.1881, 0.6244, 0.1951, 0.6692, 0.18, 0.6615, 0.1805, 0.6615, 0.1677, 0.6692, 0.1717, 0.6615, 0.1677, 0.6615, 0.1805, 0.6537, 0.18, 0.6537, 0.1717, 0.6763, 0.1797, 0.6692, 0.18, 0.6692, 0.1717, 0.6772, 0.173, 0.6537, 0.1717, 0.6537, 0.18, 0.6467, 0.1797, 0.6457, 0.173, 0.6843, 0.1775, 0.6763, 0.1797, 0.6772, 0.173, 0.6457, 0.173, 0.6467, 0.1797, 0.6387, 0.1775, 0.6843, 0.1775, 0.6772, 0.173, 0.6922, 0.146, 0.7022, 0.1756, 0.6308, 0.146, 0.6457, 0.173, 0.6387, 0.1775, 0.6207, 0.1756, 0.7022, 0.1756, 0.6922, 0.146, 0.7252, 0.1574, 0.7364, 0.1968, 0.6056, 0.158, 0.6308, 0.146, 0.6207, 0.1756, 0.5898, 0.1965, 0.6692, 0.1717, 0.6798, 0.1513, 0.6922, 0.146, 0.6772, 0.173, 0.6308, 0.146, 0.6431, 0.1513, 0.6537, 0.1717, 0.6457, 0.173, 0.6692, 0.1717, 0.6615, 0.1677, 0.6615, 0.1532, 0.6798, 0.1513, 0.6615, 0.1532, 0.6615, 0.1677, 0.6537, 0.1717, 0.6431, 0.1513, 0.6798, 0.1513, 0.6615, 0.1532, 0.6615, 0.145, 0.6815, 0.1463, 0.6615, 0.145, 0.6615, 0.1532, 0.6431, 0.1513, 0.6414, 0.1463, 0.6922, 0.146, 0.6798, 0.1513, 0.6815, 0.1463, 0.6414, 0.1463, 0.6431, 0.1513, 0.6308, 0.146, 0.6922, 0.146, 0.6815, 0.1463, 0.6785, 0.1432, 0.6445, 0.1432, 0.6414, 0.1463, 0.6308, 0.146, 0.6615, 0.145, 0.6615, 0.1379, 0.6785, 0.1432, 0.6815, 0.1463, 0.6445, 0.1432, 0.6615, 0.1379, 0.6615, 0.145, 0.6414, 0.1463, 0.6922, 0.146, 0.6785, 0.1432, 0.6752, 0.1296, 0.6906, 0.1093, 0.6477, 0.1296, 0.6445, 0.1432, 0.6308, 0.146, 0.6324, 0.1093, 0.6615, 0.1333, 0.6615, 0.1029, 0.6906, 0.1093, 0.6752, 0.1296, 0.6324, 0.1093, 0.6615, 0.1029, 0.6615, 0.1333, 0.6477, 0.1296, 0.6922, 0.146, 0.6906, 0.1093, 0.723, 0.131, 0.7252, 0.1574, 0.6081, 0.1286, 0.6324, 0.1093, 0.6308, 0.146, 0.6056, 0.158, 0.6724, 0.2352, 0.6974, 0.2359, 0.6974, 0.2464, 0.6724, 0.2437, 0.6255, 0.2464, 0.6255, 0.2359, 0.6505, 0.2352, 0.6505, 0.2437, 0.6615, 0.2331, 0.6682, 0.2335, 0.6724, 0.2352, 0.6724, 0.2437, 0.6505, 0.2352, 0.6547, 0.2335, 0.6615, 0.2331, 0.6505, 0.2437, 0.6615, 0.2331, 0.6724, 0.2437, 0.6615, 0.2455, 0.6615, 0.2455, 0.6505, 0.2437, 0.6615, 0.2331, 0.6974, 0.2359, 0.7221, 0.2308, 0.6974, 0.2464, 0.6255, 0.2464, 0.5989, 0.2303, 0.6255, 0.2359, 0.7221, 0.2308, 0.7284, 0.2412, 0.6974, 0.2464, 0.6255, 0.2464, 0.5929, 0.2409, 0.5989, 0.2303, 0.6724, 0.2437, 0.6974, 0.2464, 0.6975, 0.3, 0.6726, 0.3016, 0.6254, 0.3, 0.6255, 0.2464, 0.6505, 0.2437, 0.6504, 0.3016, 0.6615, 0.2455, 0.6724, 0.2437, 0.6726, 0.3016, 0.6615, 0.303, 0.6504, 0.3016, 0.6505, 0.2437, 0.6615, 0.2455, 0.6615, 0.303, 0.6974, 0.2464, 0.7284, 0.2412, 0.7232, 0.3012, 0.6975, 0.3, 0.6019, 0.3027, 0.5929, 0.2409, 0.6255, 0.2464, 0.6254, 0.3, 0.7228, 0.2179, 0.7364, 0.1968, 0.7284, 0.2412, 0.7221, 0.2308, 0.7364, 0.1968, 0.7252, 0.1574, 0.7652, 0.1723, 0.7733, 0.1926, 0.7252, 0.1574, 0.723, 0.131, 0.7676, 0.1475, 0.7652, 0.1723, 0.7232, 0.3012, 0.7284, 0.2412, 0.7727, 0.2517, 0.7433, 0.3066, 0.7284, 0.2412, 0.7364, 0.1968, 0.7733, 0.1926, 0.7727, 0.2517, 0.6906, 0.1093, 0.6615, 0.1029, 0.6637, 0.07088, 0.6957, 0.07788, 0.6637, 0.07088, 0.6615, 0.1029, 0.6324, 0.1093, 0.6317, 0.07788, 0.723, 0.131, 0.6906, 0.1093, 0.6957, 0.07788, 0.7191, 0.09144, 0.6317, 0.07788, 0.6324, 0.1093, 0.6081, 0.1286, 0.6083, 0.09144, 0.723, 0.131, 0.7191, 0.09144, 0.7567, 0.1194, 0.6977, 0.2999, 0.723, 0.3012, 0.7433, 0.3067, 0.7273, 0.3259, 0.6977, 0.2999, 0.7273, 0.3259, 0.7103, 0.3482, 0.6724, 0.3016, 0.6724, 0.3016, 0.7103, 0.3482, 0.6988, 0.3641, 0.6614, 0.3032, 0.6957, 0.07788, 0.6637, 0.07088, 0.6637, 0.007336, 0.6957, 0.01433, 0.6637, 0.007336, 0.6637, 0.07088, 0.6317, 0.07788, 0.6317, 0.01433, 0.7191, 0.09144, 0.6957, 0.07788, 0.6957, 0.01433, 0.7374, 0.03921, 0.6317, 0.01433, 0.6317, 0.07788, 0.6083, 0.09144, 0.5901, 0.03903, 0.7433, 0.3067, 0.8342, 0.3332, 0.8031, 0.3588, 0.7273, 0.3259, 0.6988, 0.3641, 0.7103, 0.3482, 0.7763, 0.3832, 0.7704, 0.4033, 0.7273, 0.3259, 0.8031, 0.3588, 0.7763, 0.3832, 0.7103, 0.3482, 0.8397, 0.4041, 0.7763, 0.3832, 0.8029, 0.359, 0.8397, 0.4041, 0.8366, 0.4264, 0.7704, 0.4033, 0.7763, 0.3832, 0.8342, 0.3332, 0.8397, 0.4041, 0.8029, 0.359, 0.9003, 0.3571, 0.8852, 0.3553, 0.8852, 0.2884, 0.9004, 0.2903, 0.8443, 0.2865, 0.8852, 0.2884, 0.8852, 0.3553, 0.8342, 0.3332, 0.9004, 0.2903, 0.8852, 0.2884, 0.8852, 0.2504, 0.9004, 0.2498, 0.8422, 0.2466, 0.8852, 0.2504, 0.8852, 0.2884, 0.8443, 0.2865, 0.9004, 0.2498, 0.8852, 0.2504, 0.8852, 0.211, 0.9004, 0.2104, 0.8422, 0.2466, 0.8357, 0.2008, 0.8852, 0.211, 0.8852, 0.2504, 0.7652, 0.1723, 0.7676, 0.1475, 0.8065, 0.1683, 0.8357, 0.2008, 0.9004, 0.2104, 0.8852, 0.211, 0.8852, 0.1713, 0.9004, 0.1707, 0.8696, 0.0733, 0.8546, 0.08137, 0.8203, 0.01598, 0.8356, 0.007987, 0.8065, 0.1683, 0.836, 0.1665, 0.8357, 0.2008, 0.8357, 0.2008, 0.836, 0.1665, 0.8852, 0.1713, 0.8852, 0.211, 0.7374, 0.03921, 0.7893, 0.03539, 0.817, 0.09786, 0.7932, 0.1137, 0.8546, 0.08137, 0.817, 0.09786, 0.7893, 0.03539, 0.8203, 0.01598, 0.6785, 0.1432, 0.6615, 0.1333, 0.6752, 0.1296, 0.6477, 0.1296, 0.6615, 0.1333, 0.6445, 0.1432, 0.6785, 0.1432, 0.6615, 0.1379, 0.6615, 0.1333, 0.6615, 0.1333, 0.6615, 0.1379, 0.6445, 0.1432, 0.8405, 0.09421, 0.861, 0.1166, 0.8624, 0.1553, 0.8399, 0.1533, 0.8033, 0.2096, 0.7652, 0.1723, 0.8357, 0.2008, 0.8422, 0.2466, 0.8033, 0.2096, 0.8357, 0.2008, 0.8033, 0.2096, 0.7733, 0.1926, 0.7652, 0.1723, 0.8038, 0.2603, 0.8342, 0.3332, 0.7433, 0.3066, 0.7727, 0.2517, 0.8038, 0.2603, 0.7433, 0.3066, 0.8038, 0.2603, 0.8443, 0.2865, 0.8342, 0.3332, 0.8033, 0.2096, 0.8422, 0.2466, 0.8443, 0.2865, 0.8038, 0.2603, 0.7733, 0.1926, 0.8033, 0.2096, 0.7896, 0.2186, 0.7896, 0.2186, 0.8033, 0.2096, 0.8038, 0.2603, 0.7947, 0.2506, 0.7727, 0.2517, 0.7947, 0.2506, 0.8038, 0.2603, 0.2314, 0.8812, 0.2314, 0.9896, 0.1857, 0.9886, 0.1828, 0.8816, 0.2848, 0.9886, 0.2314, 0.9896, 0.2314, 0.8812, 0.2865, 0.8816, 0.2318, 0.7454, 0.2316, 0.7523, 0.2012, 0.746, 0.2188, 0.7383, 0.2671, 0.7459, 0.2316, 0.7523, 0.2318, 0.7454, 0.2486, 0.738, 0.2314, 0.8812, 0.1828, 0.8816, 0.1927, 0.8097, 0.2314, 0.8047, 0.2766, 0.8097, 0.2865, 0.8816, 0.2314, 0.8812, 0.2314, 0.8047, 0.2316, 0.7523, 0.2314, 0.7799, 0.1968, 0.7781, 0.2012, 0.746, 0.2725, 0.7781, 0.2314, 0.7799, 0.2316, 0.7523, 0.2671, 0.7459, 0.2314, 0.7799, 0.2314, 0.8047, 0.1927, 0.8097, 0.1968, 0.7781, 0.2766, 0.8097, 0.2314, 0.8047, 0.2314, 0.7799, 0.2725, 0.7781, 0.2467, 0.04498, 0.2787, 0.07615, 0.2682, 0.08445, 0.2064, 0.1143, 0.2271, 0.1182, 0.2467, 0.04498, 0.2227, 0.04158, 0.1076, 0.0127, 0.07771, 0.007323, 0.1015, 0.02119, 0.2227, 0.04158, 0.2043, 0.03303, 0.186, 0.05429, 0.2682, 0.08445, 0.2467, 0.04498, 0.2514, 0.07942, 0.2514, 0.07942, 0.2467, 0.04498, 0.2271, 0.1182, 0.6991, 0.9853, 0.6991, 0.9264, 0.7535, 0.9419, 0.7464, 0.9863, 0.6448, 0.9419, 0.6991, 0.9264, 0.6991, 0.9853, 0.6518, 0.9863, 0.7464, 0.9863, 0.7535, 0.9419, 0.782, 0.948, 0.7737, 0.9871, 0.6162, 0.948, 0.6448, 0.9419, 0.6518, 0.9863, 0.6245, 0.9871, 0.8797, 0.9864, 0.8799, 0.9511, 0.9305, 0.9325, 0.9165, 0.9868, 0.7737, 0.9871, 0.782, 0.948, 0.8212, 0.9519, 0.8241, 0.9875, 0.8241, 0.9875, 0.8212, 0.9519, 0.8799, 0.9511, 0.8797, 0.9864, 0.6991, 0.9264, 0.6991, 0.9174, 0.7535, 0.9419, 0.6448, 0.9419, 0.6991, 0.9174, 0.6991, 0.9264, 0.9297, 0.9124, 0.9305, 0.9325, 0.8799, 0.9511, 0.7535, 0.9419, 0.7538, 0.9201, 0.7846, 0.9295, 0.782, 0.948, 0.6136, 0.9295, 0.6445, 0.9201, 0.6448, 0.9419, 0.6162, 0.948, 0.782, 0.948, 0.7846, 0.9295, 0.8244, 0.9329, 0.8212, 0.9519, 0.8212, 0.9519, 0.8244, 0.9329, 0.8858, 0.9178, 0.8799, 0.9511, 0.6991, 0.9174, 0.7023, 0.8866, 0.7538, 0.9201, 0.7535, 0.9419, 0.6445, 0.9201, 0.6959, 0.8866, 0.6991, 0.9174, 0.6448, 0.9419, 0.8799, 0.9511, 0.8858, 0.9178, 0.9303, 0.8801, 0.9297, 0.9124, 0.991, 0.9094, 0.9297, 0.9124, 0.9303, 0.8801, 0.9885, 0.8759, 0.7538, 0.9201, 0.7438, 0.7264, 0.781, 0.7264, 0.7846, 0.9295, 0.7846, 0.9295, 0.781, 0.7264, 0.8205, 0.7264, 0.8244, 0.9329, 0.8244, 0.9329, 0.8205, 0.7264, 0.8703, 0.7264, 0.8858, 0.9178, 0.9885, 0.8759, 0.9303, 0.8801, 0.92, 0.7264, 0.9693, 0.7264, 0.7538, 0.9201, 0.7023, 0.8866, 0.7073, 0.7264, 0.7438, 0.7264, 0.8858, 0.9178, 0.8703, 0.7264, 0.92, 0.7264, 0.9303, 0.8801, 0.7438, 0.7264, 0.7438, 0.7109, 0.781, 0.7109, 0.781, 0.7264, 0.781, 0.7264, 0.781, 0.7109, 0.8205, 0.7264, 0.9693, 0.7109, 0.9693, 0.7264, 0.92, 0.7264, 0.7438, 0.7109, 0.7438, 0.7264, 0.7073, 0.7264, 0.7073, 0.7109, 0.8205, 0.7264, 0.8205, 0.6896, 0.8703, 0.6896, 0.8703, 0.7264, 0.92, 0.6896, 0.92, 0.7264, 0.8703, 0.7264, 0.8703, 0.6896, 0.7438, 0.7109, 0.7438, 0.6896, 0.781, 0.6896, 0.781, 0.7109, 0.7438, 0.6896, 0.7438, 0.7109, 0.7073, 0.7109, 0.7073, 0.6896, 0.8205, 0.6896, 0.8205, 0.7264, 0.781, 0.7109, 0.781, 0.6896, 0.92, 0.7264, 0.92, 0.6896, 0.9693, 0.6896, 0.9693, 0.7109, 0.781, 0.5671, 0.7438, 0.5671, 0.7449, 0.5074, 0.7821, 0.5074, 0.7438, 0.5671, 0.7073, 0.5671, 0.7084, 0.5074, 0.7449, 0.5074, 0.4621, 0.08889, 0.4823, 0.1072, 0.4762, 0.1267, 0.4504, 0.1008, 0.4678, 0.05895, 0.4621, 0.08889, 0.4504, 0.1008, 0.4265, 0.06167, 0.4679, 0.03366, 0.4678, 0.05895, 0.4265, 0.06167, 0.4267, 0.03383, 0.5113, 0.1036, 0.5372, 0.07571, 0.5758, 0.1003, 0.5119, 0.1194, 0.4823, 0.1072, 0.5113, 0.1036, 0.5119, 0.1194, 0.4762, 0.1267, 0.4688, 0.007574, 0.4679, 0.03366, 0.4267, 0.03383, 0.4264, 0.00362, 0.4504, 0.1008, 0.4252, 0.1004, 0.4265, 0.06167, 0.5758, 0.1003, 0.5421, 0.1315, 0.5119, 0.1194, 0.4404, 0.1847, 0.4561, 0.1897, 0.4523, 0.202, 0.4317, 0.1893, 0.4404, 0.1847, 0.4317, 0.1893, 0.4248, 0.1726, 0.4561, 0.1897, 0.4672, 0.1925, 0.4713, 0.2027, 0.4523, 0.202, 0.4672, 0.1925, 0.4901, 0.1974, 0.4713, 0.2027, 0.4713, 0.2027, 0.4901, 0.1974, 0.4968, 0.206, 0.4745, 0.213, 0.4523, 0.202, 0.4713, 0.2027, 0.4745, 0.213, 0.4484, 0.213, 0.4317, 0.1893, 0.4523, 0.202, 0.4484, 0.213, 0.4222, 0.1901, 0.4248, 0.1726, 0.4317, 0.1893, 0.4222, 0.1901, 0.4152, 0.1734, 0.5149, 0.1678, 0.5421, 0.1315, 0.5493, 0.1392, 0.5224, 0.1755, 0.4901, 0.1974, 0.5149, 0.1678, 0.5224, 0.1755, 0.4968, 0.206, 0.4252, 0.1004, 0.4254, 0.1383, 0.4159, 0.1391, 0.4156, 0.1011, 0.4254, 0.1383, 0.4248, 0.1726, 0.4152, 0.1734, 0.4159, 0.1391, 0.5421, 0.1315, 0.5758, 0.1003, 0.5828, 0.1081, 0.5493, 0.1392, 0.4265, 0.06167, 0.4252, 0.1004, 0.4156, 0.1011, 0.416, 0.06135, 0.4264, 0.00362, 0.4267, 0.03383, 0.4162, 0.03143, 0.4169, 0.003199, 0.4267, 0.03383, 0.4265, 0.06167, 0.416, 0.06135, 0.4162, 0.03143, 0.416, 0.06135, 0.4156, 0.1011, 0.382, 0.09631, 0.3838, 0.03915, 0.3838, 0.03915, 0.382, 0.09631, 0.3468, 0.0944, 0.3528, 0.04959, 0.3871, 0.1811, 0.4152, 0.1734, 0.4222, 0.1901, 0.3939, 0.2079, 0.3614, 0.1812, 0.3871, 0.1811, 0.3939, 0.2079, 0.3694, 0.2041, 0.4152, 0.1734, 0.3871, 0.1811, 0.3839, 0.1403, 0.4159, 0.1391, 0.3614, 0.1812, 0.3526, 0.1402, 0.3839, 0.1403, 0.3871, 0.1811, 0.3468, 0.0944, 0.382, 0.09631, 0.3839, 0.1403, 0.3526, 0.1402, 0.4156, 0.1011, 0.4159, 0.1391, 0.3839, 0.1403, 0.382, 0.09631, 0.06545, 0.05696, 0.04284, 0.04752, 0.1015, 0.02119, 0.0821, 0.06795, 0.1015, 0.02119, 0.0872, 0.104, 0.06545, 0.05696, 0.1015, 0.02119, 0.0821, 0.06795, 0.28, 0.1189, 0.285, 0.1104, 0.2946, 0.1121, 0.2916, 0.1215, 0.0872, 0.104, 0.1015, 0.02119, 0.1084, 0.1031, 0.2359, 0.1585, 0.2208, 0.1541, 0.2271, 0.1182, 0.2448, 0.1225, 0.2268, 0.1923, 0.2136, 0.1891, 0.2208, 0.1541, 0.2359, 0.1585, 0.1089, 0.2023, 0.09424, 0.2027, 0.09393, 0.1846, 0.1102, 0.1842, 0.1235, 0.206, 0.11, 0.1425, 0.1157, 0.1448, 0.1157, 0.1448, 0.11, 0.1425, 0.1147, 0.1403, 0.1213, 0.1843, 0.1235, 0.206, 0.1157, 0.1448, 0.1754, 0.1369, 0.1741, 0.1659, 0.1575, 0.1347, 0.1575, 0.1347, 0.1741, 0.1659, 0.1545, 0.1653, 0.1583, 0.1318, 0.1754, 0.1369, 0.1575, 0.1347, 0.1096, 0.1126, 0.1146, 0.1417, 0.1083, 0.1126, 0.1083, 0.1126, 0.1146, 0.1417, 0.1091, 0.1424, 0.1084, 0.1031, 0.1096, 0.1126, 0.1083, 0.1126, 0.0881, 0.1131, 0.0872, 0.104, 0.1084, 0.1031, 0.1083, 0.1126, 0.09017, 0.1429, 0.0881, 0.1131, 0.1083, 0.1126, 0.1091, 0.1424, 0.2359, 0.1585, 0.2448, 0.1225, 0.2581, 0.1375, 0.2581, 0.1375, 0.2448, 0.1225, 0.259, 0.1299, 0.2502, 0.1615, 0.2359, 0.1585, 0.2581, 0.1375, 0.11, 0.1425, 0.1096, 0.1126, 0.1111, 0.1115, 0.1111, 0.1115, 0.1096, 0.1126, 0.1084, 0.1031, 0.1147, 0.1403, 0.11, 0.1425, 0.1111, 0.1115, 0.178, 0.1079, 0.1754, 0.1369, 0.1612, 0.1065, 0.1612, 0.1065, 0.1754, 0.1369, 0.1583, 0.1318, 0.161, 0.1015, 0.178, 0.1079, 0.1612, 0.1065, 0.2268, 0.1923, 0.2359, 0.1585, 0.2488, 0.1647, 0.2488, 0.1647, 0.2359, 0.1585, 0.2502, 0.1615, 0.2416, 0.1955, 0.2268, 0.1923, 0.2488, 0.1647, 0.09147, 0.1469, 0.09017, 0.1429, 0.1091, 0.1424, 0.1091, 0.1464, 0.09393, 0.1846, 0.09147, 0.1469, 0.1091, 0.1464, 0.1102, 0.1842, 0.1146, 0.1417, 0.1089, 0.2023, 0.1091, 0.1464, 0.1091, 0.1464, 0.1089, 0.2023, 0.1102, 0.1842, 0.1091, 0.1424, 0.1146, 0.1417, 0.1091, 0.1464, 0.03024, 0.09983, 0.04957, 0.07498, 0.06197, 0.08289, 0.04304, 0.1073, 0.276, 0.09474, 0.2682, 0.08445, 0.2787, 0.07615, 0.2857, 0.09285, 0.0821, 0.06795, 0.0872, 0.104, 0.07293, 0.07557, 0.2527, 0.1038, 0.259, 0.1299, 0.2448, 0.1225, 0.1356, 0.1856, 0.1545, 0.1653, 0.1741, 0.1659, 0.1416, 0.2013, 0.1213, 0.1843, 0.1356, 0.1856, 0.1416, 0.2013, 0.1235, 0.206, 0.2064, 0.1143, 0.2271, 0.1182, 0.2159, 0.1516, 0.2, 0.1453, 0.178, 0.1079, 0.2064, 0.1143, 0.2, 0.1453, 0.1754, 0.1369, 0.2, 0.1453, 0.2159, 0.1516, 0.2033, 0.1877, 0.1889, 0.1856, 0.1754, 0.1369, 0.2, 0.1453, 0.1889, 0.1856, 0.1741, 0.1659, 0.1307, 0.1363, 0.1583, 0.1318, 0.1575, 0.1347, 0.1308, 0.14, 0.1147, 0.1403, 0.1307, 0.1363, 0.1308, 0.14, 0.1157, 0.1448, 0.1308, 0.14, 0.1575, 0.1347, 0.1545, 0.1653, 0.1356, 0.1856, 0.1157, 0.1448, 0.1308, 0.14, 0.1356, 0.1856, 0.1213, 0.1843, 0.1612, 0.1065, 0.1268, 0.1079, 0.1267, 0.1014, 0.161, 0.1015, 0.1084, 0.1031, 0.1267, 0.1014, 0.1268, 0.1079, 0.1111, 0.1115, 0.1268, 0.1079, 0.1612, 0.1065, 0.1583, 0.1318, 0.1307, 0.1363, 0.1111, 0.1115, 0.1268, 0.1079, 0.1307, 0.1363, 0.1147, 0.1403, 0.1267, 0.1014, 0.1084, 0.1031, 0.1015, 0.02119, 0.1339, 0.02322, 0.2227, 0.04158, 0.2043, 0.03303, 0.2419, 0.03272, 0.07771, 0.007323, 0.1015, 0.02119, 0.04284, 0.04752, 0.186, 0.05429, 0.1687, 0.02848, 0.2043, 0.03303, 0.07293, 0.07557, 0.06197, 0.08289, 0.06545, 0.05696, 0.0821, 0.06795, 0.07293, 0.07557, 0.06545, 0.05696, 0.06197, 0.08289, 0.04957, 0.07498, 0.06545, 0.05696, 0.03437, 0.06883, 0.04284, 0.04752, 0.06545, 0.05696, 0.04957, 0.07498, 0.2623, 0.1068, 0.2527, 0.1038, 0.2682, 0.08445, 0.276, 0.09474, 0.2623, 0.1068, 0.276, 0.09474, 0.285, 0.1104, 0.28, 0.1189, 0.03437, 0.06883, 0.04957, 0.07498, 0.03024, 0.09983, 0.01973, 0.09331, 0.2857, 0.09285, 0.2946, 0.1121, 0.285, 0.1104, 0.276, 0.09474, 0.1687, 0.02848, 0.186, 0.05429, 0.178, 0.1079, 0.161, 0.1015, 0.1267, 0.1014, 0.1339, 0.02322, 0.1687, 0.02848, 0.1267, 0.1014, 0.1687, 0.02848, 0.161, 0.1015, 0.2227, 0.04158, 0.2064, 0.1143, 0.186, 0.05429, 0.2064, 0.1143, 0.178, 0.1079, 0.186, 0.05429, 0.8205, 0.6896, 0.8205, 0.6401, 0.8703, 0.6401, 0.8703, 0.6896, 0.8205, 0.6401, 0.8205, 0.5671, 0.8703, 0.5671, 0.8703, 0.6401, 0.92, 0.5671, 0.92, 0.6401, 0.8703, 0.6401, 0.8703, 0.5671, 0.92, 0.6401, 0.92, 0.6896, 0.8703, 0.6896, 0.8703, 0.6401, 0.7438, 0.6896, 0.7438, 0.6401, 0.781, 0.6401, 0.781, 0.6896, 0.7438, 0.6401, 0.7438, 0.5671, 0.781, 0.5671, 0.781, 0.6401, 0.7438, 0.5671, 0.7438, 0.6401, 0.7073, 0.6401, 0.7073, 0.5671, 0.7438, 0.6401, 0.7438, 0.6896, 0.7073, 0.6896, 0.7073, 0.6401, 0.8205, 0.5671, 0.8205, 0.6401, 0.781, 0.6401, 0.781, 0.5671, 0.8205, 0.6401, 0.8205, 0.6896, 0.781, 0.6896, 0.781, 0.6401, 0.92, 0.6896, 0.92, 0.6401, 0.9693, 0.6401, 0.9693, 0.6896, 0.92, 0.6401, 0.92, 0.5671, 0.9693, 0.5671, 0.9693, 0.6401, 0.4652, 0.1639, 0.4644, 0.1684, 0.4416, 0.1497, 0.4442, 0.1433, 0.4644, 0.1684, 0.4561, 0.1897, 0.4404, 0.1847, 0.4416, 0.1497, 0.4879, 0.166, 0.4851, 0.1707, 0.4644, 0.1684, 0.4652, 0.1639, 0.4851, 0.1707, 0.4672, 0.1925, 0.4561, 0.1897, 0.4644, 0.1684, 0.4416, 0.1497, 0.4248, 0.1726, 0.4254, 0.1383, 0.4442, 0.1433, 0.4416, 0.1497, 0.4254, 0.1383, 0.4416, 0.1497, 0.4404, 0.1847, 0.4248, 0.1726, 0.4851, 0.1707, 0.5149, 0.1678, 0.4901, 0.1974, 0.4672, 0.1925, 0.4851, 0.1707, 0.4901, 0.1974, 0.4851, 0.1707, 0.4879, 0.166, 0.5149, 0.1678, 0.4762, 0.1267, 0.4652, 0.1639, 0.4442, 0.1433, 0.4504, 0.1008, 0.5119, 0.1194, 0.4879, 0.166, 0.4652, 0.1639, 0.4762, 0.1267, 0.4504, 0.1008, 0.4254, 0.1383, 0.4252, 0.1004, 0.4504, 0.1008, 0.4442, 0.1433, 0.4254, 0.1383, 0.5119, 0.1194, 0.5421, 0.1315, 0.5149, 0.1678, 0.4879, 0.166, 0.5119, 0.1194, 0.5149, 0.1678, 0.8217, 0.5074, 0.781, 0.5671, 0.7821, 0.5074, 0.8217, 0.4987, 0.8217, 0.5074, 0.7821, 0.5074, 0.8217, 0.5074, 0.8205, 0.5671, 0.781, 0.5671, 0.8205, 0.5671, 0.8217, 0.5074, 0.8715, 0.5074, 0.8703, 0.5671, 0.8217, 0.5074, 0.8217, 0.4987, 0.8715, 0.4987, 0.8715, 0.5074, 0.9211, 0.5074, 0.9704, 0.5074, 0.9693, 0.5671, 0.92, 0.5671, 0.9211, 0.5074, 0.9693, 0.5671, 0.9211, 0.5074, 0.9211, 0.4987, 0.9704, 0.5074, 0.8703, 0.5671, 0.8715, 0.5074, 0.9211, 0.5074, 0.92, 0.5671, 0.8715, 0.5074, 0.8715, 0.4987, 0.9211, 0.4987, 0.9211, 0.5074, 0.2467, 0.04498, 0.2227, 0.04158, 0.2419, 0.03272, 0.2682, 0.08445, 0.2527, 0.1038, 0.2514, 0.07942, 0.2527, 0.1038, 0.2448, 0.1225, 0.2271, 0.1182, 0.2514, 0.07942, 0.1339, 0.02322, 0.1015, 0.02119, 0.1076, 0.0127, 0.1348, 0.009628, 0.1687, 0.02848, 0.1339, 0.02322, 0.1348, 0.009628, 0.1746, 0.01291, 0.2043, 0.03303, 0.1687, 0.02848, 0.1746, 0.01291, 0.2514, 0.07942, 0.2271, 0.1182, 0.2467, 0.04498, 0.2682, 0.08445, 0.2514, 0.07942, 0.2467, 0.04498, 0.2227, 0.04158, 0.186, 0.05429, 0.2043, 0.03303, 0.1076, 0.0127, 0.1015, 0.02119, 0.07771, 0.007323, 0.2064, 0.1143, 0.2227, 0.04158, 0.2467, 0.04498, 0.2271, 0.1182, 0.2188, 0.7383, 0.2012, 0.746, 0.2094, 0.7268, 0.2486, 0.738, 0.2579, 0.7264, 0.2671, 0.7459, 0.2043, 0.03303, 0.1746, 0.01291, 0.1687, 0.02848, 0.1687, 0.02848, 0.1746, 0.01291, 0.1348, 0.009628, 0.1339, 0.02322, 0.1339, 0.02322, 0.1348, 0.009628, 0.1076, 0.0127, 0.1015, 0.02119, 0.2527, 0.1038, 0.2514, 0.07942, 0.2271, 0.1182, 0.2448, 0.1225, 0.2682, 0.08445, 0.2514, 0.07942, 0.2527, 0.1038, 0.2467, 0.04498, 0.2419, 0.03272, 0.2227, 0.04158, 0.2064, 0.1143, 0.186, 0.05429, 0.178, 0.1079, 0.8715, 0.5074, 0.9211, 0.5074, 0.9211, 0.4987, 0.8715, 0.4987, 0.8703, 0.5671, 0.92, 0.5671, 0.9211, 0.5074, 0.8715, 0.5074, 0.9211, 0.5074, 0.9704, 0.5074, 0.9211, 0.4987, 0.92, 0.5671, 0.9693, 0.5671, 0.9211, 0.5074, 0.9211, 0.5074, 0.9693, 0.5671, 0.9704, 0.5074, 0.8217, 0.5074, 0.8715, 0.5074, 0.8715, 0.4987, 0.8217, 0.4987, 0.8205, 0.5671, 0.8703, 0.5671, 0.8715, 0.5074, 0.8217, 0.5074, 0.8217, 0.5074, 0.781, 0.5671, 0.8205, 0.5671, 0.8217, 0.4987, 0.7821, 0.5074, 0.8217, 0.5074, 0.8217, 0.5074, 0.7821, 0.5074, 0.781, 0.5671, 0.4879, 0.166, 0.5149, 0.1678, 0.5119, 0.1194, 0.5119, 0.1194, 0.5149, 0.1678, 0.5421, 0.1315, 0.4504, 0.1008, 0.4254, 0.1383, 0.4442, 0.1433, 0.4504, 0.1008, 0.4252, 0.1004, 0.4254, 0.1383, 0.5119, 0.1194, 0.4762, 0.1267, 0.4652, 0.1639, 0.4879, 0.166, 0.4762, 0.1267, 0.4504, 0.1008, 0.4442, 0.1433, 0.4652, 0.1639, 0.4851, 0.1707, 0.5149, 0.1678, 0.4879, 0.166, 0.4672, 0.1925, 0.4901, 0.1974, 0.4851, 0.1707, 0.4851, 0.1707, 0.4901, 0.1974, 0.5149, 0.1678, 0.4416, 0.1497, 0.4248, 0.1726, 0.4404, 0.1847, 0.4442, 0.1433, 0.4254, 0.1383, 0.4416, 0.1497, 0.4416, 0.1497, 0.4254, 0.1383, 0.4248, 0.1726, 0.4851, 0.1707, 0.4644, 0.1684, 0.4561, 0.1897, 0.4672, 0.1925, 0.4879, 0.166, 0.4652, 0.1639, 0.4644, 0.1684, 0.4851, 0.1707, 0.4644, 0.1684, 0.4416, 0.1497, 0.4404, 0.1847, 0.4561, 0.1897, 0.4652, 0.1639, 0.4442, 0.1433, 0.4416, 0.1497, 0.4644, 0.1684, 0.92, 0.6401, 0.9693, 0.6401, 0.9693, 0.5671, 0.92, 0.5671, 0.92, 0.6896, 0.9693, 0.6896, 0.9693, 0.6401, 0.92, 0.6401, 0.8205, 0.6401, 0.781, 0.6401, 0.781, 0.6896, 0.8205, 0.6896, 0.8205, 0.5671, 0.781, 0.5671, 0.781, 0.6401, 0.8205, 0.6401, 0.7438, 0.6401, 0.7073, 0.6401, 0.7073, 0.6896, 0.7438, 0.6896, 0.7438, 0.5671, 0.7073, 0.5671, 0.7073, 0.6401, 0.7438, 0.6401, 0.7438, 0.6401, 0.781, 0.6401, 0.781, 0.5671, 0.7438, 0.5671, 0.7438, 0.6896, 0.781, 0.6896, 0.781, 0.6401, 0.7438, 0.6401, 0.92, 0.6401, 0.8703, 0.6401, 0.8703, 0.6896, 0.92, 0.6896, 0.92, 0.5671, 0.8703, 0.5671, 0.8703, 0.6401, 0.92, 0.6401, 0.8205, 0.6401, 0.8703, 0.6401, 0.8703, 0.5671, 0.8205, 0.5671, 0.8205, 0.6896, 0.8703, 0.6896, 0.8703, 0.6401, 0.8205, 0.6401, 0.2227, 0.04158, 0.186, 0.05429, 0.2064, 0.1143, 0.1267, 0.1014, 0.161, 0.1015, 0.1687, 0.02848, 0.1267, 0.1014, 0.1687, 0.02848, 0.1339, 0.02322, 0.1687, 0.02848, 0.161, 0.1015, 0.178, 0.1079, 0.186, 0.05429, 0.2857, 0.09285, 0.276, 0.09474, 0.285, 0.1104, 0.2946, 0.1121, 0.03437, 0.06883, 0.01973, 0.09331, 0.03024, 0.09983, 0.04957, 0.07498, 0.2623, 0.1068, 0.28, 0.1189, 0.285, 0.1104, 0.276, 0.09474, 0.2623, 0.1068, 0.276, 0.09474, 0.2682, 0.08445, 0.2527, 0.1038, 0.03437, 0.06883, 0.04957, 0.07498, 0.06545, 0.05696, 0.04284, 0.04752, 0.06197, 0.08289, 0.06545, 0.05696, 0.04957, 0.07498, 0.0821, 0.06795, 0.06545, 0.05696, 0.07293, 0.07557, 0.07293, 0.07557, 0.06545, 0.05696, 0.06197, 0.08289, 0.186, 0.05429, 0.2043, 0.03303, 0.1687, 0.02848, 0.07771, 0.007323, 0.04284, 0.04752, 0.1015, 0.02119, 0.2227, 0.04158, 0.2419, 0.03272, 0.2043, 0.03303, 0.1267, 0.1014, 0.1339, 0.02322, 0.1015, 0.02119, 0.1084, 0.1031, 0.1111, 0.1115, 0.1147, 0.1403, 0.1307, 0.1363, 0.1268, 0.1079, 0.1268, 0.1079, 0.1307, 0.1363, 0.1583, 0.1318, 0.1612, 0.1065, 0.1084, 0.1031, 0.1111, 0.1115, 0.1268, 0.1079, 0.1267, 0.1014, 0.1612, 0.1065, 0.161, 0.1015, 0.1267, 0.1014, 0.1268, 0.1079, 0.1157, 0.1448, 0.1213, 0.1843, 0.1356, 0.1856, 0.1308, 0.14, 0.1308, 0.14, 0.1356, 0.1856, 0.1545, 0.1653, 0.1575, 0.1347, 0.1147, 0.1403, 0.1157, 0.1448, 0.1308, 0.14, 0.1307, 0.1363, 0.1307, 0.1363, 0.1308, 0.14, 0.1575, 0.1347, 0.1583, 0.1318, 0.1754, 0.1369, 0.1741, 0.1659, 0.1889, 0.1856, 0.2, 0.1453, 0.2, 0.1453, 0.1889, 0.1856, 0.2033, 0.1877, 0.2159, 0.1516, 0.178, 0.1079, 0.1754, 0.1369, 0.2, 0.1453, 0.2064, 0.1143, 0.2064, 0.1143, 0.2, 0.1453, 0.2159, 0.1516, 0.2271, 0.1182, 0.1213, 0.1843, 0.1235, 0.206, 0.1416, 0.2013, 0.1356, 0.1856, 0.1356, 0.1856, 0.1416, 0.2013, 0.1741, 0.1659, 0.1545, 0.1653, 0.2527, 0.1038, 0.2448, 0.1225, 0.259, 0.1299, 0.0821, 0.06795, 0.07293, 0.07557, 0.0872, 0.104, 0.276, 0.09474, 0.2857, 0.09285, 0.2787, 0.07615, 0.2682, 0.08445, 0.03024, 0.09983, 0.04304, 0.1073, 0.06197, 0.08289, 0.04957, 0.07498, 0.1091, 0.1424, 0.1091, 0.1464, 0.1146, 0.1417, 0.1091, 0.1464, 0.1102, 0.1842, 0.1089, 0.2023, 0.1146, 0.1417, 0.1091, 0.1464, 0.1089, 0.2023, 0.09393, 0.1846, 0.1102, 0.1842, 0.1091, 0.1464, 0.09147, 0.1469, 0.09147, 0.1469, 0.1091, 0.1464, 0.1091, 0.1424, 0.09017, 0.1429, 0.2416, 0.1955, 0.2488, 0.1647, 0.2268, 0.1923, 0.2488, 0.1647, 0.2502, 0.1615, 0.2359, 0.1585, 0.2268, 0.1923, 0.2488, 0.1647, 0.2359, 0.1585, 0.161, 0.1015, 0.1612, 0.1065, 0.178, 0.1079, 0.1612, 0.1065, 0.1583, 0.1318, 0.1754, 0.1369, 0.178, 0.1079, 0.1612, 0.1065, 0.1754, 0.1369, 0.1147, 0.1403, 0.1111, 0.1115, 0.11, 0.1425, 0.1111, 0.1115, 0.1084, 0.1031, 0.1096, 0.1126, 0.11, 0.1425, 0.1111, 0.1115, 0.1096, 0.1126, 0.2502, 0.1615, 0.2581, 0.1375, 0.2359, 0.1585, 0.2581, 0.1375, 0.259, 0.1299, 0.2448, 0.1225, 0.2359, 0.1585, 0.2581, 0.1375, 0.2448, 0.1225, 0.09017, 0.1429, 0.1091, 0.1424, 0.1083, 0.1126, 0.0881, 0.1131, 0.0881, 0.1131, 0.1083, 0.1126, 0.1084, 0.1031, 0.0872, 0.104, 0.1084, 0.1031, 0.1083, 0.1126, 0.1096, 0.1126, 0.1083, 0.1126, 0.1091, 0.1424, 0.1146, 0.1417, 0.1096, 0.1126, 0.1083, 0.1126, 0.1146, 0.1417, 0.1583, 0.1318, 0.1575, 0.1347, 0.1754, 0.1369, 0.1575, 0.1347, 0.1545, 0.1653, 0.1741, 0.1659, 0.1754, 0.1369, 0.1575, 0.1347, 0.1741, 0.1659, 0.1213, 0.1843, 0.1157, 0.1448, 0.1235, 0.206, 0.1157, 0.1448, 0.1147, 0.1403, 0.11, 0.1425, 0.1235, 0.206, 0.1157, 0.1448, 0.11, 0.1425, 0.1089, 0.2023, 0.1102, 0.1842, 0.09393, 0.1846, 0.09424, 0.2027, 0.2268, 0.1923, 0.2359, 0.1585, 0.2208, 0.1541, 0.2136, 0.1891, 0.2359, 0.1585, 0.2448, 0.1225, 0.2271, 0.1182, 0.2208, 0.1541, 0.0872, 0.104, 0.1084, 0.1031, 0.1015, 0.02119, 0.28, 0.1189, 0.2916, 0.1215, 0.2946, 0.1121, 0.285, 0.1104, 0.06545, 0.05696, 0.0821, 0.06795, 0.1015, 0.02119, 0.0821, 0.06795, 0.0872, 0.104, 0.1015, 0.02119, 0.06545, 0.05696, 0.1015, 0.02119, 0.04284, 0.04752, 0.4156, 0.1011, 0.382, 0.09631, 0.3839, 0.1403, 0.4159, 0.1391, 0.3468, 0.0944, 0.3526, 0.1402, 0.3839, 0.1403, 0.382, 0.09631, 0.3614, 0.1812, 0.3871, 0.1811, 0.3839, 0.1403, 0.3526, 0.1402, 0.4152, 0.1734, 0.4159, 0.1391, 0.3839, 0.1403, 0.3871, 0.1811, 0.3614, 0.1812, 0.3694, 0.2041, 0.3939, 0.2079, 0.3871, 0.1811, 0.3871, 0.1811, 0.3939, 0.2079, 0.4222, 0.1901, 0.4152, 0.1734, 0.3838, 0.03915, 0.3528, 0.04959, 0.3468, 0.0944, 0.382, 0.09631, 0.416, 0.06135, 0.3838, 0.03915, 0.382, 0.09631, 0.4156, 0.1011, 0.4267, 0.03383, 0.4162, 0.03143, 0.416, 0.06135, 0.4265, 0.06167, 0.4264, 0.00362, 0.4169, 0.003199, 0.4162, 0.03143, 0.4267, 0.03383, 0.4265, 0.06167, 0.416, 0.06135, 0.4156, 0.1011, 0.4252, 0.1004, 0.5421, 0.1315, 0.5493, 0.1392, 0.5828, 0.1081, 0.5758, 0.1003, 0.4254, 0.1383, 0.4159, 0.1391, 0.4152, 0.1734, 0.4248, 0.1726, 0.4252, 0.1004, 0.4156, 0.1011, 0.4159, 0.1391, 0.4254, 0.1383, 0.4901, 0.1974, 0.4968, 0.206, 0.5224, 0.1755, 0.5149, 0.1678, 0.5149, 0.1678, 0.5224, 0.1755, 0.5493, 0.1392, 0.5421, 0.1315, 0.4248, 0.1726, 0.4152, 0.1734, 0.4222, 0.1901, 0.4317, 0.1893, 0.4317, 0.1893, 0.4222, 0.1901, 0.4484, 0.213, 0.4523, 0.202, 0.4523, 0.202, 0.4484, 0.213, 0.4745, 0.213, 0.4713, 0.2027, 0.4713, 0.2027, 0.4745, 0.213, 0.4968, 0.206, 0.4901, 0.1974, 0.4672, 0.1925, 0.4713, 0.2027, 0.4901, 0.1974, 0.4561, 0.1897, 0.4523, 0.202, 0.4713, 0.2027, 0.4672, 0.1925, 0.4404, 0.1847, 0.4248, 0.1726, 0.4317, 0.1893, 0.4404, 0.1847, 0.4317, 0.1893, 0.4523, 0.202, 0.4561, 0.1897, 0.5758, 0.1003, 0.5119, 0.1194, 0.5421, 0.1315, 0.4504, 0.1008, 0.4265, 0.06167, 0.4252, 0.1004, 0.4688, 0.007574, 0.4264, 0.00362, 0.4267, 0.03383, 0.4679, 0.03366, 0.4823, 0.1072, 0.4762, 0.1267, 0.5119, 0.1194, 0.5113, 0.1036, 0.5113, 0.1036, 0.5119, 0.1194, 0.5758, 0.1003, 0.5372, 0.07571, 0.4679, 0.03366, 0.4267, 0.03383, 0.4265, 0.06167, 0.4678, 0.05895, 0.4678, 0.05895, 0.4265, 0.06167, 0.4504, 0.1008, 0.4621, 0.08889, 0.4621, 0.08889, 0.4504, 0.1008, 0.4762, 0.1267, 0.4823, 0.1072, 0.7438, 0.5671, 0.7449, 0.5074, 0.7084, 0.5074, 0.7073, 0.5671, 0.781, 0.5671, 0.7821, 0.5074, 0.7449, 0.5074, 0.7438, 0.5671, 0.92, 0.7264, 0.9693, 0.7109, 0.9693, 0.6896, 0.92, 0.6896, 0.8205, 0.6896, 0.781, 0.6896, 0.781, 0.7109, 0.8205, 0.7264, 0.7438, 0.6896, 0.7073, 0.6896, 0.7073, 0.7109, 0.7438, 0.7109, 0.7438, 0.7109, 0.781, 0.7109, 0.781, 0.6896, 0.7438, 0.6896, 0.92, 0.6896, 0.8703, 0.6896, 0.8703, 0.7264, 0.92, 0.7264, 0.8205, 0.7264, 0.8703, 0.7264, 0.8703, 0.6896, 0.8205, 0.6896, 0.7438, 0.7109, 0.7073, 0.7109, 0.7073, 0.7264, 0.7438, 0.7264, 0.9693, 0.7109, 0.92, 0.7264, 0.9693, 0.7264, 0.781, 0.7264, 0.8205, 0.7264, 0.781, 0.7109, 0.7438, 0.7264, 0.781, 0.7264, 0.781, 0.7109, 0.7438, 0.7109, 0.8858, 0.9178, 0.9303, 0.8801, 0.92, 0.7264, 0.8703, 0.7264, 0.7538, 0.9201, 0.7438, 0.7264, 0.7073, 0.7264, 0.7023, 0.8866, 0.9885, 0.8759, 0.9693, 0.7264, 0.92, 0.7264, 0.9303, 0.8801, 0.8244, 0.9329, 0.8858, 0.9178, 0.8703, 0.7264, 0.8205, 0.7264, 0.7846, 0.9295, 0.8244, 0.9329, 0.8205, 0.7264, 0.781, 0.7264, 0.7538, 0.9201, 0.7846, 0.9295, 0.781, 0.7264, 0.7438, 0.7264, 0.991, 0.9094, 0.9885, 0.8759, 0.9303, 0.8801, 0.9297, 0.9124, 0.8799, 0.9511, 0.9297, 0.9124, 0.9303, 0.8801, 0.8858, 0.9178, 0.8212, 0.9519, 0.8799, 0.9511, 0.8858, 0.9178, 0.8244, 0.9329, 0.782, 0.948, 0.8212, 0.9519, 0.8244, 0.9329, 0.7846, 0.9295, 0.9297, 0.9124, 0.8799, 0.9511, 0.9305, 0.9325, 0.8241, 0.9875, 0.8797, 0.9864, 0.8799, 0.9511, 0.8212, 0.9519, 0.7737, 0.9871, 0.8241, 0.9875, 0.8212, 0.9519, 0.782, 0.948, 0.8797, 0.9864, 0.9165, 0.9868, 0.9305, 0.9325, 0.8799, 0.9511, 0.2467, 0.04498, 0.2682, 0.08445, 0.2787, 0.07615, 0.7727, 0.2517, 0.8038, 0.2603, 0.7947, 0.2506, 0.7896, 0.2186, 0.7947, 0.2506, 0.8038, 0.2603, 0.8033, 0.2096, 0.8033, 0.2096, 0.8038, 0.2603, 0.8443, 0.2865, 0.8422, 0.2466, 0.8038, 0.2603, 0.8342, 0.3332, 0.8443, 0.2865, 0.7727, 0.2517, 0.7433, 0.3066, 0.8038, 0.2603, 0.8038, 0.2603, 0.7433, 0.3066, 0.8342, 0.3332, 0.8033, 0.2096, 0.7652, 0.1723, 0.7733, 0.1926, 0.8422, 0.2466, 0.8357, 0.2008, 0.8033, 0.2096, 0.8033, 0.2096, 0.8357, 0.2008, 0.7652, 0.1723, 0.8405, 0.09421, 0.8399, 0.1533, 0.8624, 0.1553, 0.861, 0.1166, 0.8546, 0.08137, 0.8203, 0.01598, 0.7893, 0.03539, 0.817, 0.09786, 0.7374, 0.03903, 0.7932, 0.1136, 0.817, 0.09786, 0.7893, 0.03539, 0.8357, 0.2008, 0.8852, 0.211, 0.8852, 0.1713, 0.836, 0.1665, 0.8065, 0.1683, 0.8357, 0.2008, 0.836, 0.1665, 0.8696, 0.0733, 0.8356, 0.007987, 0.8203, 0.01598, 0.8546, 0.08137, 0.9004, 0.2104, 0.9004, 0.1707, 0.8852, 0.1713, 0.8852, 0.211, 0.7652, 0.1723, 0.8357, 0.2008, 0.8065, 0.1683, 0.7676, 0.1475, 0.8422, 0.2466, 0.8852, 0.2504, 0.8852, 0.211, 0.8357, 0.2008, 0.9004, 0.2498, 0.9004, 0.2104, 0.8852, 0.211, 0.8852, 0.2504, 0.8422, 0.2466, 0.8443, 0.2865, 0.8852, 0.2884, 0.8852, 0.2504, 0.9004, 0.2903, 0.9004, 0.2498, 0.8852, 0.2504, 0.8852, 0.2884, 0.8443, 0.2865, 0.8342, 0.3332, 0.8852, 0.3553, 0.8852, 0.2884, 0.9003, 0.3571, 0.9004, 0.2903, 0.8852, 0.2884, 0.8852, 0.3553, 0.8342, 0.3332, 0.8029, 0.359, 0.8397, 0.4041, 0.8397, 0.4041, 0.7763, 0.3832, 0.7704, 0.4033, 0.8366, 0.4264, 0.8397, 0.4041, 0.8029, 0.359, 0.7763, 0.3832, 0.7273, 0.3259, 0.7103, 0.3482, 0.7763, 0.3832, 0.8031, 0.3588, 0.6988, 0.3641, 0.7704, 0.4033, 0.7763, 0.3832, 0.7103, 0.3482, 0.7433, 0.3067, 0.7273, 0.3259, 0.8031, 0.3588, 0.8342, 0.3332, 0.6724, 0.3016, 0.6614, 0.3032, 0.6988, 0.3641, 0.7103, 0.3482, 0.6977, 0.2999, 0.6724, 0.3016, 0.7103, 0.3482, 0.7273, 0.3259, 0.6977, 0.2999, 0.7273, 0.3259, 0.7433, 0.3067, 0.723, 0.3012, 0.723, 0.131, 0.7568, 0.1195, 0.7191, 0.09144, 0.7284, 0.2412, 0.7727, 0.2517, 0.7733, 0.1926, 0.7364, 0.1968, 0.7232, 0.3012, 0.7433, 0.3066, 0.7727, 0.2517, 0.7284, 0.2412, 0.7252, 0.1574, 0.7652, 0.1723, 0.7676, 0.1475, 0.723, 0.131, 0.7364, 0.1968, 0.7733, 0.1926, 0.7652, 0.1723, 0.7252, 0.1574, 0.7228, 0.2179, 0.7221, 0.2308, 0.7284, 0.2412, 0.7364, 0.1968, 0.7733, 0.1926, 0.7896, 0.2186, 0.8033, 0.2096, 0.0, 0.0, 0.3767, 0.7721, 0.0, 0.0, 0.0, 0.0, 0.4003, 0.7673, 0.0, 0.0, 0.0, 0.0, 0.4011, 0.7364, 0.0, 0.0, 0.0, 0.0, 0.0, 0.0, 0.3808, 0.7361, 0.0, 0.0, 0.402, 0.7074, 0.0, 0.0, 0.0, 0.0, 0.3819, 0.7017, 0.0, 0.0, 0.0, 0.0, 0.0, 0.0, 0.1137, 0.6534, 0.0, 0.0, 0.3873, 0.6678, 0.0, 0.0, 0.0, 0.0, 0.1261, 0.5985, 0.0, 0.0, 0.3805, 0.6223, 0.0, 0.0, 0.0, 0.0, 0.1828, 0.8816, 0.1857, 0.9886, 0.1537, 0.9878, 0.1565, 0.8852, 0.3202, 0.9872, 0.2848, 0.9886, 0.2865, 0.8816, 0.3175, 0.8844, 0.2029, 0.5372, 0.2001, 0.4525, 0.2325, 0.4524, 0.2325, 0.5364, 0.2325, 0.4524, 0.2649, 0.4525, 0.2621, 0.5372, 0.2325, 0.5364, 0.1202, 0.5336, 0.1118, 0.4629, 0.1549, 0.4526, 0.1607, 0.5431, 0.3101, 0.4526, 0.3534, 0.4629, 0.3449, 0.5346, 0.3043, 0.5431, 0.1607, 0.5431, 0.1549, 0.4526, 0.2001, 0.4525, 0.2029, 0.5372, 0.2649, 0.4525, 0.3101, 0.4526, 0.3043, 0.5431, 0.2621, 0.5372, 0.4387, 0.8456, 0.4321, 0.825, 0.4464, 0.8247, 0.4467, 0.8453, 0.4464, 0.8247, 0.4607, 0.8246, 0.4547, 0.8453, 0.4467, 0.8453, 0.3976, 0.8563, 0.3993, 0.8422, 0.4175, 0.8285, 0.4212, 0.8449, 0.4753, 0.8276, 0.494, 0.8407, 0.4961, 0.8547, 0.4722, 0.8441, 0.4212, 0.8449, 0.4175, 0.8285, 0.4321, 0.825, 0.4387, 0.8456, 0.4607, 0.8246, 0.4753, 0.8276, 0.4722, 0.8441, 0.4547, 0.8453, 0.4175, 0.8285, 0.3993, 0.8422, 0.3812, 0.8352, 0.3996, 0.8156, 0.5119, 0.8332, 0.494, 0.8407, 0.4753, 0.8276, 0.4929, 0.8142, 0.4464, 0.8247, 0.4321, 0.825, 0.4297, 0.801, 0.446, 0.8, 0.4623, 0.8005, 0.4607, 0.8246, 0.4464, 0.8247, 0.446, 0.8, 0.2325, 0.7051, 0.2137, 0.7047, 0.207, 0.6744, 0.2325, 0.6744, 0.258, 0.6744, 0.2513, 0.7047, 0.2325, 0.7051, 0.2325, 0.6744, 0.2325, 0.6744, 0.207, 0.6744, 0.2054, 0.6019, 0.2325, 0.6023, 0.2596, 0.6019, 0.258, 0.6744, 0.2325, 0.6744, 0.2325, 0.6023, 0.2029, 0.5372, 0.2325, 0.5364, 0.2325, 0.6023, 0.2054, 0.6019, 0.2325, 0.6023, 0.2325, 0.5364, 0.2621, 0.5372, 0.2596, 0.6019, 0.4321, 0.825, 0.4175, 0.8285, 0.414, 0.8033, 0.4297, 0.801, 0.4781, 0.8023, 0.4753, 0.8276, 0.4607, 0.8246, 0.4623, 0.8005, 0.4175, 0.8285, 0.3996, 0.8156, 0.414, 0.8033, 0.4781, 0.8023, 0.4929, 0.8142, 0.4753, 0.8276, 0.1853, 0.741, 0.133, 0.7406, 0.1315, 0.7057, 0.1853, 0.7165, 0.3348, 0.704, 0.3393, 0.7364, 0.2885, 0.7425, 0.2844, 0.7174, 0.359, 0.6979, 0.3627, 0.7354, 0.3393, 0.7364, 0.3348, 0.704, 0.1853, 0.7165, 0.1315, 0.7057, 0.1229, 0.6815, 0.1965, 0.7034, 0.3403, 0.6834, 0.3348, 0.704, 0.2844, 0.7174, 0.2698, 0.7033, 0.1965, 0.7034, 0.1229, 0.6815, 0.162, 0.674, 0.3024, 0.6739, 0.3403, 0.6834, 0.2698, 0.7033, 0.2137, 0.7047, 0.1965, 0.7034, 0.162, 0.674, 0.207, 0.6744, 0.3024, 0.6739, 0.2698, 0.7033, 0.2513, 0.7047, 0.258, 0.6744, 0.3762, 0.8617, 0.3812, 0.8352, 0.3993, 0.8422, 0.5119, 0.8332, 0.5177, 0.8595, 0.494, 0.8407, 0.3348, 0.704, 0.3403, 0.6834, 0.359, 0.6979, 0.3403, 0.6834, 0.3602, 0.6589, 0.359, 0.6979, 0.1927, 0.8097, 0.1465, 0.8124, 0.1659, 0.768, 0.1968, 0.7781, 0.3093, 0.7652, 0.3349, 0.8094, 0.2766, 0.8097, 0.2725, 0.7781, 0.1968, 0.7781, 0.1659, 0.768, 0.1853, 0.741, 0.2012, 0.746, 0.2885, 0.7425, 0.3093, 0.7652, 0.2725, 0.7781, 0.2671, 0.7459, 0.1457, 0.7699, 0.1659, 0.768, 0.1465, 0.8124, 0.3093, 0.7652, 0.3342, 0.7673, 0.3349, 0.8094, 0.133, 0.7406, 0.1853, 0.741, 0.1659, 0.768, 0.1457, 0.7699, 0.3093, 0.7652, 0.2885, 0.7425, 0.3393, 0.7364, 0.3342, 0.7673, 0.3554, 0.7689, 0.3349, 0.8094, 0.3342, 0.7673, 0.3554, 0.7689, 0.3342, 0.7673, 0.3393, 0.7364, 0.3627, 0.7354, 0.3767, 0.7721, 0.3349, 0.8094, 0.3554, 0.7689, 0.3767, 0.7721, 0.3554, 0.7689, 0.3627, 0.7354, 0.3808, 0.7361, 0.3602, 0.6589, 0.3819, 0.7017, 0.359, 0.6979, 0.3808, 0.7361, 0.3627, 0.7354, 0.359, 0.6979, 0.3819, 0.7017, 0.4003, 0.7673, 0.3767, 0.7721, 0.3808, 0.7361, 0.4011, 0.7364, 0.402, 0.7074, 0.3819, 0.7017, 0.3602, 0.6589, 0.3873, 0.6678, 0.4011, 0.7364, 0.3808, 0.7361, 0.3819, 0.7017, 0.402, 0.7074, 0.1229, 0.6815, 0.1137, 0.6534, 0.162, 0.674, 0.3024, 0.6739, 0.3602, 0.6589, 0.3403, 0.6834, 0.4547, 0.7673, 0.4003, 0.7673, 0.4011, 0.7364, 0.4547, 0.7364, 0.4547, 0.7074, 0.402, 0.7074, 0.3873, 0.6678, 0.4547, 0.6678, 0.4547, 0.7364, 0.4011, 0.7364, 0.402, 0.7074, 0.4547, 0.7074, 0.1828, 0.8816, 0.1565, 0.8852, 0.1465, 0.8124, 0.1927, 0.8097, 0.3349, 0.8094, 0.3175, 0.8844, 0.2865, 0.8816, 0.2766, 0.8097, 0.2029, 0.5372, 0.2054, 0.6019, 0.168, 0.6089, 0.1607, 0.5431, 0.297, 0.6089, 0.2596, 0.6019, 0.2621, 0.5372, 0.3043, 0.5431, 0.207, 0.6744, 0.162, 0.674, 0.168, 0.6089, 0.2054, 0.6019, 0.297, 0.6089, 0.3024, 0.6739, 0.258, 0.6744, 0.2596, 0.6019, 0.162, 0.674, 0.1137, 0.6534, 0.168, 0.6089, 0.297, 0.6089, 0.3602, 0.6589, 0.3024, 0.6739, 0.4547, 0.6426, 0.4547, 0.6678, 0.3873, 0.6678, 0.3805, 0.6223, 0.4547, 0.6034, 0.4547, 0.6426, 0.3805, 0.6223, 0.4065, 0.593, 0.4547, 0.7912, 0.4111, 0.7912, 0.4003, 0.7673, 0.4547, 0.7673, 0.4003, 0.7673, 0.4111, 0.7912, 0.3349, 0.8094, 0.3767, 0.7721, 0.376, 0.5788, 0.4065, 0.593, 0.3805, 0.6223, 0.3436, 0.6037, 0.4111, 0.7912, 0.3606, 0.83, 0.3349, 0.8094, 0.3805, 0.6223, 0.3873, 0.6678, 0.3602, 0.6589, 0.3436, 0.6037, 0.1137, 0.6534, 0.1261, 0.5985, 0.168, 0.6089, 0.297, 0.6089, 0.3436, 0.6037, 0.3602, 0.6589, 0.1607, 0.5431, 0.168, 0.6089, 0.1261, 0.5985, 0.3436, 0.6037, 0.297, 0.6089, 0.3043, 0.5431, 0.1565, 0.8852, 0.1192, 0.8303, 0.1465, 0.8124, 0.3349, 0.8094, 0.3606, 0.83, 0.3175, 0.8844, 0.1607, 0.5431, 0.1261, 0.5985, 0.1008, 0.5774, 0.1202, 0.5336, 0.376, 0.5788, 0.3436, 0.6037, 0.3043, 0.5431, 0.3449, 0.5346, 0.4547, 0.7074, 0.4547, 0.6678, 0.4547, 0.6678, 0.4547, 0.7074, 0.4547, 0.6678, 0.4547, 0.6426, 0.4547, 0.6426, 0.4547, 0.6678, 0.4547, 0.7364, 0.4547, 0.7074, 0.4547, 0.7074, 0.4547, 0.7364, 0.4547, 0.6426, 0.4547, 0.6034, 0.4547, 0.6034, 0.4547, 0.6426, 0.4547, 0.7912, 0.4547, 0.7673, 0.4547, 0.7673, 0.4547, 0.7912, 0.4547, 0.7673, 0.4547, 0.7364, 0.4547, 0.7364, 0.4547, 0.7673, 0.4547, 0.6678, 0.4547, 0.6426, 0.4547, 0.6426, 0.4547, 0.6678, 0.4547, 0.7673, 0.4547, 0.7364, 0.4547, 0.7364, 0.4547, 0.7673, 0.4547, 0.7912, 0.4547, 0.7673, 0.4547, 0.7673, 0.4547, 0.7912, 0.4547, 0.7364, 0.4547, 0.7074, 0.4547, 0.7074, 0.4547, 0.7364, 0.4547, 0.6426, 0.4547, 0.6034, 0.4547, 0.6034, 0.4547, 0.6426, 0.4547, 0.7074, 0.4547, 0.6678, 0.4547, 0.6678, 0.4547, 0.7074, 0.0, 0.0, 0.0, 0.0, 0.3349, 0.8094, 0.0, 0.0, 0.4111, 0.7912, 0.0, 0.0, 0.1192, 0.8303, 0.0, 0.0, 0.0, 0.0, 0.4547, 0.6678, 0.4547, 0.6678, 0.4547, 0.6426, 0.4547, 0.6426, 0.4547, 0.7074, 0.4547, 0.7074, 0.4547, 0.6678, 0.4547, 0.6678, 0.4547, 0.7364, 0.4547, 0.7364, 0.4547, 0.7074, 0.4547, 0.7074, 0.4547, 0.7912, 0.4547, 0.7912, 0.4547, 0.7673, 0.4547, 0.7673, 0.4547, 0.6426, 0.4547, 0.6426, 0.4547, 0.6034, 0.4547, 0.6034, 0.4547, 0.7673, 0.4547, 0.7673, 0.4547, 0.7364, 0.4547, 0.7364, 0.4547, 0.6426, 0.4547, 0.6426, 0.4547, 0.6034, 0.4547, 0.6034, 0.4547, 0.7673, 0.4547, 0.7673, 0.4547, 0.7364, 0.4547, 0.7364, 0.4547, 0.7364, 0.4547, 0.7364, 0.4547, 0.7074, 0.4547, 0.7074, 0.4547, 0.6678, 0.4547, 0.6678, 0.4547, 0.6426, 0.4547, 0.6426, 0.4547, 0.7074, 0.4547, 0.7074, 0.4547, 0.6678, 0.4547, 0.6678, 0.4547, 0.7912, 0.4547, 0.7912, 0.4547, 0.7673, 0.4547, 0.7673, 0.4547, 0.7912, 0.4547, 0.7673, 0.4547, 0.7673, 0.4547, 0.7912, 0.4547, 0.7074, 0.4547, 0.6678, 0.4547, 0.6678, 0.4547, 0.7074, 0.4547, 0.6678, 0.4547, 0.6426, 0.4547, 0.6426, 0.4547, 0.6678, 0.4547, 0.7364, 0.4547, 0.7074, 0.4547, 0.7074, 0.4547, 0.7364, 0.4547, 0.7673, 0.4547, 0.7364, 0.4547, 0.7364, 0.4547, 0.7673, 0.4547, 0.6426, 0.4547, 0.6034, 0.4547, 0.6034, 0.4547, 0.6426, 0.4547, 0.7673, 0.4547, 0.7364, 0.4547, 0.7364, 0.4547, 0.7673, 0.4547, 0.6426, 0.4547, 0.6034, 0.4547, 0.6034, 0.4547, 0.6426, 0.4547, 0.7912, 0.4547, 0.7673, 0.4547, 0.7673, 0.4547, 0.7912, 0.4547, 0.7364, 0.4547, 0.7074, 0.4547, 0.7074, 0.4547, 0.7364, 0.4547, 0.7074, 0.4547, 0.6678, 0.4547, 0.6678, 0.4547, 0.7074, 0.4547, 0.6678, 0.4547, 0.6426, 0.4547, 0.6426, 0.4547, 0.6678, 0.3976, 0.8563, 0.3762, 0.8617, 0.3993, 0.8422, 0.4961, 0.8547, 0.494, 0.8407, 0.5177, 0.8595, 0.4547, 0.7074, 0.4547, 0.7074, 0.4547, 0.6678, 0.4547, 0.6678, 0.4547, 0.6426, 0.4547, 0.6426, 0.4547, 0.6034, 0.4547, 0.6034, 0.4547, 0.7364, 0.4547, 0.7364, 0.4547, 0.7074, 0.4547, 0.7074, 0.4547, 0.7912, 0.4547, 0.7912, 0.4547, 0.7673, 0.4547, 0.7673, 0.4547, 0.7673, 0.4547, 0.7673, 0.4547, 0.7364, 0.4547, 0.7364, 0.4547, 0.6678, 0.4547, 0.6678, 0.4547, 0.6426, 0.4547, 0.6426, 0.4547, 0.7673, 0.4547, 0.7673, 0.4547, 0.7364, 0.4547, 0.7364, 0.4547, 0.7912, 0.4547, 0.7912, 0.4547, 0.7673, 0.4547, 0.7673, 0.4547, 0.6426, 0.4547, 0.6426, 0.4547, 0.6034, 0.4547, 0.6034, 0.4547, 0.7364, 0.4547, 0.7364, 0.4547, 0.7074, 0.4547, 0.7074, 0.4547, 0.6678, 0.4547, 0.6678, 0.4547, 0.6426, 0.4547, 0.6426, 0.4547, 0.7074, 0.4547, 0.7074, 0.4547, 0.6678, 0.4547, 0.6678, 0.4547, 0.7912, 0.4547, 0.7673, 0.4003, 0.7673, 0.4111, 0.7912, 0.4547, 0.6034, 0.4065, 0.593, 0.3805, 0.6223, 0.4547, 0.6426, 0.4547, 0.6426, 0.3805, 0.6223, 0.3873, 0.6678, 0.4547, 0.6678, 0.4547, 0.7364, 0.4547, 0.7074, 0.402, 0.7074, 0.4011, 0.7364, 0.4547, 0.7074, 0.4547, 0.6678, 0.3873, 0.6678, 0.402, 0.7074, 0.3808, 0.7361, 0.3819, 0.7017, 0.359, 0.6979, 0.3627, 0.7354, 0.3602, 0.6589, 0.359, 0.6979, 0.3819, 0.7017, 0.3767, 0.7721, 0.3808, 0.7361, 0.3627, 0.7354, 0.3554, 0.7689, 0.3767, 0.7721, 0.3554, 0.7689, 0.3349, 0.8094, 0.3554, 0.7689, 0.3627, 0.7354, 0.3393, 0.7364, 0.3342, 0.7673, 0.3554, 0.7689, 0.3342, 0.7673, 0.3349, 0.8094, 0.3403, 0.6834, 0.359, 0.6979, 0.3602, 0.6589, 0.3348, 0.704, 0.359, 0.6979, 0.3403, 0.6834, 0.359, 0.6979, 0.3348, 0.704, 0.3393, 0.7364, 0.3627, 0.7354, 0.4547, 0.7673, 0.4547, 0.7364, 0.4011, 0.7364, 0.4003, 0.7673, 0.7567, 0.1194, 0.7191, 0.09144, 0.7932, 0.1137, 0.7191, 0.09144, 0.7374, 0.03921, 0.7932, 0.1137, 0.7191, 0.09144, 0.7932, 0.1137, 0.7374, 0.03921, 0.7567, 0.1194, 0.7932, 0.1137, 0.7191, 0.09144])
me_plane.materials.append(mat_material_001)
me_plane.use_remesh_preserve_volume = False
me_plane.use_remesh_preserve_attributes = False
me_plane.use_mirror_vertex_groups = False
me_plane.update()
arm_armature = bpy.data.armatures.new('Armature')  # bones are not reproduced

# ---- objects
ob_armature = bpy.data.objects.new('Armature', arm_armature)
ob_plane = bpy.data.objects.new('Plane', me_plane)
ob_lamp = bpy.data.objects.new('Lamp', light_lamp)
ob_camera = bpy.data.objects.new('Camera', cam_camera)

# ---- transforms, parenting, visibility, modifiers, constraints
ob_armature.location = (0.0, 0.0, 2.937)
ob_armature.display_type = 'WIRE'
ob_armature.show_in_front = True
ob_armature.lineart.crease_threshold = 0.0
ob_plane.location = (0.0, 5.483e-14, -4.768e-07)
ob_plane.rotation_euler = (3.142, -0.0, 0.0)
ob_plane.scale = (0.1262, 0.1262, 0.1262)
ob_plane.lineart.crease_threshold = 0.0
ob_lamp.location = (-2.121, -3.526, 4.093)
ob_lamp.rotation_euler = (0.6503, 0.05522, 1.866)
ob_lamp.lock_rotations_4d = False
ob_lamp.empty_display_type = 'ARROWS'
ob_lamp.color = (0.0, 0.0, 0.0, 0.0)
ob_lamp.lineart.crease_threshold = 0.0
ob_camera.location = (7.481, -6.508, 5.344)
ob_camera.rotation_euler = (1.109, 0.01082, 0.8149)
ob_camera.lock_rotations_4d = False
ob_camera.empty_display_type = 'ARROWS'
ob_camera.color = (0.0, 0.0, 0.0, 0.0)
ob_camera.display_type = 'WIRE'
ob_camera.lineart.crease_threshold = 0.0

# ---- collection membership
col_collection_1.objects.link(ob_armature)
col_collection_1.objects.link(ob_plane)
col_collection_1.objects.link(ob_lamp)
col_collection_1.objects.link(ob_camera)

# ---- scene / render settings (as saved in the file)
scene.camera = ob_camera
scene.frame_start = 1; scene.frame_end = 250; scene.frame_set(1)
scene.render.engine = 'BLENDER_EEVEE_NEXT'
scene.render.image_settings.color_mode = 'RGB'
scene.render.image_settings.compression = 90
scene.render.resolution_percentage = 50
scene.render.dither_intensity = 0.0
scene.render.bake_margin = 2
scene.cycles.use_denoising = False
scene.cycles.samples = 10
scene.cycles.sampling_pattern = 'TABULATED_SOBOL'
scene.cycles.light_sampling_threshold = 0.0
scene.cycles.use_adaptive_sampling = False
scene.cycles.use_light_tree = False
scene.cycles.blur_glossy = 0.0
scene.cycles.volume_bounces = 1
scene.cycles.pixel_filter_type = 'GAUSSIAN'
scene.cycles.sample_clamp_indirect = 0.0
scene.view_settings.view_transform = 'Standard'
bpy.context.view_layer.update()
